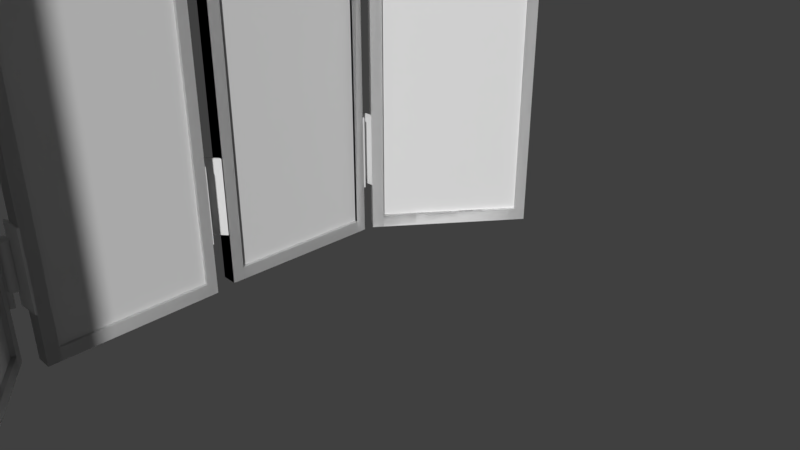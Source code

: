 # Source: Shoji_Screen.blend  (saved by Blender 2.79.0; exported with 4.5.12 LTS)
import bpy
from mathutils import Matrix  # noqa: F401  (used for matrix-valued properties, if any)

bpy.ops.wm.read_factory_settings(use_empty=True)
scene = bpy.context.scene
scene.name = 'Scene'

# ---- collections
col_collection_1 = bpy.data.collections.new('Collection 1'); scene.collection.children.link(col_collection_1)

# ---- materials (node trees are filled in below, after node groups)
mat_material_004 = bpy.data.materials.new('Material.004')
mat_material_004.alpha_threshold = 0.0
mat_material_004.use_transparent_shadow = False
mat_material_004.roughness = 0.5
mat_material_001 = bpy.data.materials.new('Material.001')
mat_material_001.alpha_threshold = 0.0
mat_material_001.use_transparent_shadow = False
mat_material_001.roughness = 0.5
mat_material_003 = bpy.data.materials.new('Material.003')
mat_material_003.alpha_threshold = 0.0
mat_material_003.use_transparent_shadow = False
mat_material_003.roughness = 0.5

# ---- material node trees

# ---- world
world_world = bpy.data.worlds.new('World'); scene.world = world_world
world_world.color = (0.05088, 0.05088, 0.05088)
world_world.use_sun_shadow = False
world_world.sun_shadow_jitter_overblur = 0.0
world_world.cycles.sampling_method = 'MANUAL'

# ---- cameras
cam_camera = bpy.data.cameras.new('Camera')
cam_camera.clip_end = 100.0
cam_camera.lens = 35.0
cam_camera.sensor_width = 32.0
cam_camera.sensor_height = 18.0
cam_camera.ortho_scale = 7.314
cam_camera.dof.focus_distance = 0.0
cam_camera.dof.aperture_fstop = 128.0

# ---- meshes
me_plane_041 = bpy.data.meshes.new('Plane.041')
me_plane_041.from_pydata([(-0.9554, 5.332, 0.2365), (-0.9554, 3.598, 0.2365), (0.9558, 3.598, 0.2365), (0.9558, 5.332, 0.2365), (-0.9554, 5.332, 0.2545), (-0.9554, 3.598, 0.2545), (0.9558, 3.598, 0.2545), (0.9558, 5.332, 0.2545), (-0.9554, 5.332, 0.2576), (-0.9554, 3.598, 0.2576), (0.9558, 3.598, 0.2576), (0.9558, 5.332, 0.2576), (-0.9554, 3.075, 0.2744), (-0.9554, 1.343, 0.3089), (0.9558, 1.343, 0.3089), (0.9558, 3.075, 0.2744), (-0.9554, 3.076, 0.2924), (-0.9554, 1.344, 0.3269), (0.9558, 1.344, 0.3269), (0.9558, 3.076, 0.2924), (-0.9554, 3.077, 0.2954), (-0.9554, 1.344, 0.3299), (0.9558, 1.344, 0.3299), (0.9558, 3.077, 0.2954), (-0.9554, 0.8992, 0.245), (-0.9554, -0.03939, 1.13), (0.9558, -0.03939, 1.13), (0.9558, 0.8992, 0.245), (-0.9554, 0.9242, 0.2547), (-0.9554, -0.01447, 1.14), (0.9558, -0.01447, 1.14), (0.9558, 0.9242, 0.2547), (-0.9554, 0.9284, 0.2563), (-0.9554, -0.01025, 1.141), (0.9558, -0.01025, 1.141), (0.9558, 0.9284, 0.2563), (-0.9554, 7.146, 0.9352), (-0.9554, 5.748, 0.3126), (0.9558, 5.748, 0.3126), (0.9558, 7.146, 0.9352), (-0.9554, 7.128, 0.9497), (-0.9554, 5.73, 0.3271), (0.9558, 5.73, 0.3271), (0.9558, 7.128, 0.9497), (-0.9554, 7.125, 0.9522), (-0.9554, 5.727, 0.3296), (0.9558, 5.727, 0.3296), (0.9558, 7.125, 0.9522)], [], [(1, 0, 3, 2), (6, 7, 11, 10), (3, 0, 4, 7), (1, 2, 6, 5), (2, 3, 7, 6), (0, 1, 5, 4), (9, 10, 11, 8), (4, 5, 9, 8), (7, 4, 8, 11), (5, 6, 10, 9), (13, 12, 15, 14), (18, 19, 23, 22), (15, 12, 16, 19), (13, 14, 18, 17), (14, 15, 19, 18), (12, 13, 17, 16), (21, 22, 23, 20), (16, 17, 21, 20), (19, 16, 20, 23), (17, 18, 22, 21), (25, 24, 27, 26), (30, 31, 35, 34), (27, 24, 28, 31), (25, 26, 30, 29), (26, 27, 31, 30), (24, 25, 29, 28), (33, 34, 35, 32), (28, 29, 33, 32), (31, 28, 32, 35), (29, 30, 34, 33), (37, 36, 39, 38), (42, 43, 47, 46), (39, 36, 40, 43), (37, 38, 42, 41), (38, 39, 43, 42), (36, 37, 41, 40), (45, 46, 47, 44), (40, 41, 45, 44), (43, 40, 44, 47), (41, 42, 46, 45)])
_uv = me_plane_041.uv_layers.new(name='UVMap')
_uv.uv.foreach_set('vector', [0.6099, -0.002571, 0.7942, -0.002571, 0.7942, 0.9955, 0.6063, 0.997, 0.004115, 0.687, 0.004115, 0.9847, 0.003595, 0.9847, 0.003595, 0.687, 0.9863, 0.9848, 0.9863, 0.6565, 0.9894, 0.6565, 0.9894, 0.9848, 0.9935, 0.6565, 0.9935, 0.9848, 0.9904, 0.9848, 0.9904, 0.6565, 0.007189, 0.687, 0.007189, 0.9847, 0.004115, 0.9847, 0.004115, 0.687, 0.003595, 0.687, 0.003595, 0.9847, 0.0005205, 0.9847, 0.0005205, 0.687, 0.4257, 0.9959, 0.4257, -0.004081, 0.6257, -4.657e-10, 0.6286, 1.0, 0.0005205, 0.687, 0.0005205, 0.9847, 3.056e-08, 0.9847, 0.0, 0.687, 0.9894, 0.9848, 0.9894, 0.6565, 0.9899, 0.6565, 0.9899, 0.9848, 0.9904, 0.6565, 0.9904, 0.9848, 0.9899, 0.9848, 0.9899, 0.6565, 0.1633, 0.004082, 0.3265, 0.0, 0.3265, 0.9918, 0.1633, 0.9918, 0.004115, 0.687, 0.004115, 0.9847, 0.003595, 0.9847, 0.003595, 0.687, 0.9863, 0.9848, 0.9863, 0.6565, 0.9894, 0.6565, 0.9894, 0.9848, 0.9935, 0.6565, 0.9935, 0.9848, 0.9904, 0.9848, 0.9904, 0.6565, 0.007189, 0.687, 0.007189, 0.9847, 0.004115, 0.9847, 0.004115, 0.687, 0.003595, 0.687, 0.003595, 0.9847, 0.0005205, 0.9847, 0.0005205, 0.687, 0.2057, 1.0, 0.2086, -0.004081, 0.3943, 0.0, 0.3971, 1.0, 0.0005205, 0.687, 0.0005205, 0.9847, 3.056e-08, 0.9847, 0.0, 0.687, 0.9894, 0.9848, 0.9894, 0.6565, 0.9899, 0.6565, 0.9899, 0.9848, 0.9904, 0.6565, 0.9904, 0.9848, 0.9899, 0.9848, 0.9899, 0.6565, 0.0, 0.0, 0.1878, -0.004082, 0.1878, 0.9959, 0.0, 1.0, 0.004115, 0.687, 0.004115, 0.9847, 0.003595, 0.9847, 0.003595, 0.687, 0.9863, 0.9848, 0.9863, 0.6565, 0.9894, 0.6565, 0.9894, 0.9848, 0.9935, 0.6565, 0.9935, 0.9848, 0.9904, 0.9848, 0.9904, 0.6565, 0.007189, 0.687, 0.007189, 0.9847, 0.004115, 0.9847, 0.004115, 0.687, 0.003595, 0.687, 0.003595, 0.9847, 0.0005205, 0.9847, 0.0005205, 0.687, 2.063e-07, 1.0, 0.0, 1.871e-07, 0.18, 9.313e-10, 0.1829, 0.9959, 0.0005205, 0.687, 0.0005205, 0.9847, 3.056e-08, 0.9847, 0.0, 0.687, 0.9894, 0.9848, 0.9894, 0.6565, 0.9899, 0.6565, 0.9899, 0.9848, 0.9904, 0.6565, 0.9904, 0.9848, 0.9899, 0.9848, 0.9899, 0.6565, 0.8049, 0.004082, 1.001, 0.004082, 1.001, 0.9959, 0.8049, 0.9959, 0.004115, 0.687, 0.004115, 0.9847, 0.003595, 0.9847, 0.003595, 0.687, 0.9863, 0.9848, 0.9863, 0.6565, 0.9894, 0.6565, 0.9894, 0.9848, 0.9935, 0.6565, 0.9935, 0.9848, 0.9904, 0.9848, 0.9904, 0.6565, 0.007189, 0.687, 0.007189, 0.9847, 0.004115, 0.9847, 0.004115, 0.687, 0.003595, 0.687, 0.003595, 0.9847, 0.0005205, 0.9847, 0.0005205, 0.687, 0.6686, 1.004, 0.6686, 0.004082, 0.8886, 0.004082, 0.8886, 1.0, 0.0005205, 0.687, 0.0005205, 0.9847, 3.056e-08, 0.9847, 0.0, 0.687, 0.9894, 0.9848, 0.9894, 0.6565, 0.9899, 0.6565, 0.9899, 0.9848, 0.9904, 0.6565, 0.9904, 0.9848, 0.9899, 0.9848, 0.9899, 0.6565])
me_plane_041.materials.append(mat_material_004)
me_plane_041.use_remesh_preserve_volume = False
me_plane_041.use_remesh_preserve_attributes = False
me_plane_041.use_mirror_vertex_groups = False
me_plane_041.update()
me_plane_040 = bpy.data.meshes.new('Plane.040')
me_plane_040.from_pydata([(-0.9554, 3.598, 0.2365), (0.9558, 3.598, 0.2365), (-0.9554, 5.332, 0.2365), (0.9558, 5.332, 0.2365), (-0.9554, 5.332, 0.2545), (-0.9554, 3.598, 0.2545), (0.9558, 3.598, 0.2545), (0.9558, 5.332, 0.2545), (-0.9554, 5.332, 0.2545), (-0.9554, 3.598, 0.2545), (0.9558, 3.598, 0.2545), (0.9558, 5.332, 0.2545), (-0.9554, 5.748, 0.3126), (0.9558, 5.748, 0.3126), (-0.9554, 7.146, 0.9352), (0.9558, 7.146, 0.9352), (-0.9554, 7.128, 0.9497), (-0.9554, 5.73, 0.3271), (0.9558, 5.73, 0.3271), (0.9558, 7.128, 0.9497), (-0.9554, 7.128, 0.9497), (-0.9554, 5.73, 0.3271), (0.9558, 5.73, 0.3271), (0.9558, 7.128, 0.9497), (-1.0, 5.808, 0.2655), (1.0, 5.808, 0.2655), (-1.0, 5.692, 0.3607), (1.0, 5.692, 0.3607), (1.0, 5.808, 0.2655), (-1.0, 5.808, 0.2655), (1.0, 5.692, 0.3607), (-1.0, 5.692, 0.3607), (-1.0, 7.203, 0.8869), (1.0, 7.203, 0.8869), (-1.0, 7.087, 0.9821), (1.0, 7.087, 0.9821), (1.0, 7.203, 0.8869), (-1.0, 7.203, 0.8869), (1.0, 7.087, 0.9821), (-1.0, 7.087, 0.9821), (-0.9468, 5.691, 0.2137), (-0.9468, 7.304, 0.932), (-0.9468, 5.576, 0.309), (-0.9468, 7.189, 1.027), (-0.9468, 7.082, 0.9798), (-0.9468, 5.691, 0.3599), (-0.9468, 5.691, 0.2137), (-0.9468, 7.304, 0.932), (-0.9468, 7.082, 0.9798), (-0.9468, 7.189, 1.027), (-0.9468, 5.576, 0.309), (-0.9468, 5.691, 0.3599), (0.9488, 5.691, 0.2137), (0.9488, 7.304, 0.932), (0.9488, 5.576, 0.309), (0.9488, 7.189, 1.027), (0.9488, 7.082, 0.9798), (0.9488, 5.691, 0.3599), (0.9488, 5.691, 0.2137), (0.9488, 7.304, 0.932), (0.9488, 7.082, 0.9798), (0.9488, 7.189, 1.027), (0.9488, 5.576, 0.309), (0.9488, 5.691, 0.3599), (-1.0, 5.691, 0.2137), (1.0, 5.691, 0.2137), (-1.0, 7.304, 0.932), (1.0, 7.304, 0.932), (-1.0, 5.576, 0.309), (1.0, 5.576, 0.309), (-1.0, 7.189, 1.027), (1.0, 7.189, 1.027), (-1.0, 7.086, 0.9815), (1.0, 7.082, 0.9798), (-1.0, 5.691, 0.3599), (1.0, 5.691, 0.3599), (-0.947, 7.086, 0.9815), (-0.947, 5.691, 0.3599), (0.9487, 7.082, 0.9798), (0.9487, 5.691, 0.3599), (-0.9461, 5.814, 0.2685), (0.9467, 5.809, 0.2662), (0.9491, 7.191, 0.8816), (-0.9495, 7.203, 0.887), (-1.0, 7.304, 0.932), (-1.0, 5.691, 0.2137), (1.0, 5.691, 0.2137), (1.0, 7.304, 0.932), (-1.0, 5.691, 0.3599), (-1.0, 5.576, 0.309), (1.0, 5.576, 0.309), (1.0, 7.082, 0.9798), (1.0, 7.189, 1.027), (-1.0, 7.189, 1.027), (-1.0, 7.086, 0.9815), (1.0, 5.691, 0.3599), (0.9487, 7.082, 0.9798), (-0.947, 5.691, 0.3599), (-0.947, 7.086, 0.9815), (0.9487, 5.691, 0.3599), (-0.9461, 5.814, 0.2685), (0.9467, 5.809, 0.2662), (0.9491, 7.191, 0.8816), (-0.9495, 7.203, 0.887), (-1.0, 3.601, 0.1771), (1.0, 3.601, 0.1771), (-1.0, 3.601, 0.2952), (1.0, 3.601, 0.2952), (1.0, 3.601, 0.1771), (-1.0, 3.601, 0.1771), (1.0, 3.601, 0.2952), (-1.0, 3.601, 0.2952), (-1.0, 5.331, 0.1771), (1.0, 5.331, 0.1771), (-1.0, 5.331, 0.2952), (1.0, 5.331, 0.2952), (1.0, 5.331, 0.1771), (-1.0, 5.331, 0.1771), (1.0, 5.331, 0.2952), (-1.0, 5.331, 0.2952), (-0.9468, 3.456, 0.1771), (-0.9468, 5.456, 0.1771), (-0.9468, 3.456, 0.2952), (-0.9468, 5.456, 0.2952), (-0.9468, 5.324, 0.2952), (-0.9468, 3.598, 0.2952), (-0.9468, 3.456, 0.1771), (-0.9468, 5.456, 0.1771), (-0.9468, 5.324, 0.2952), (-0.9468, 5.456, 0.2952), (-0.9468, 3.456, 0.2952), (-0.9468, 3.598, 0.2952), (0.9488, 3.456, 0.1771), (0.9488, 5.456, 0.1771), (0.9488, 3.456, 0.2952), (0.9488, 5.456, 0.2952), (0.9488, 5.324, 0.2952), (0.9488, 3.598, 0.2952), (0.9488, 3.456, 0.1771), (0.9488, 5.456, 0.1771), (0.9488, 5.324, 0.2952), (0.9488, 5.456, 0.2952), (0.9488, 3.456, 0.2952), (0.9488, 3.598, 0.2952), (-1.0, 3.456, 0.1771), (1.0, 3.456, 0.1771), (-1.0, 5.456, 0.1771), (1.0, 5.456, 0.1771), (-1.0, 3.456, 0.2952), (1.0, 3.456, 0.2952), (-1.0, 5.456, 0.2952), (1.0, 5.456, 0.2952), (-1.0, 5.329, 0.2952), (1.0, 5.324, 0.2952), (-1.0, 3.598, 0.2952), (1.0, 3.598, 0.2952), (-0.947, 5.329, 0.2952), (-0.947, 3.598, 0.2952), (0.9487, 5.325, 0.2952), (0.9487, 3.598, 0.2952), (-0.9461, 3.609, 0.1771), (0.9467, 3.603, 0.1771), (0.9491, 5.316, 0.1771), (-0.9495, 5.331, 0.1771), (-1.0, 5.456, 0.1771), (-1.0, 3.456, 0.1771), (1.0, 3.456, 0.1771), (1.0, 5.456, 0.1771), (-1.0, 3.598, 0.2952), (-1.0, 3.456, 0.2952), (1.0, 3.456, 0.2952), (1.0, 5.324, 0.2952), (1.0, 5.456, 0.2952), (-1.0, 5.456, 0.2952), (-1.0, 5.329, 0.2952), (1.0, 3.598, 0.2952), (0.9487, 5.325, 0.2952), (-0.947, 3.598, 0.2952), (-0.947, 5.329, 0.2952), (0.9487, 3.598, 0.2952), (-0.9461, 3.609, 0.1771), (0.9467, 3.603, 0.1771), (0.9491, 5.316, 0.1771), (-0.9495, 5.331, 0.1771), (-0.9554, 1.343, 0.3089), (0.9558, 1.343, 0.3089), (-0.9554, 3.075, 0.2744), (0.9558, 3.075, 0.2744), (-0.9554, 3.076, 0.2924), (-0.9554, 1.344, 0.3269), (0.9558, 1.344, 0.3269), (0.9558, 3.076, 0.2924), (-0.9554, 3.076, 0.2924), (-0.9554, 1.344, 0.3269), (0.9558, 1.344, 0.3269), (0.9558, 3.076, 0.2924), (-1.0, 1.342, 0.2494), (1.0, 1.342, 0.2494), (-1.0, 1.348, 0.3675), (1.0, 1.348, 0.3675), (1.0, 1.342, 0.2494), (-1.0, 1.342, 0.2494), (1.0, 1.348, 0.3675), (-1.0, 1.348, 0.3675), (-1.0, 3.071, 0.215), (1.0, 3.071, 0.215), (-1.0, 3.077, 0.3331), (1.0, 3.077, 0.3331), (1.0, 3.071, 0.215), (-1.0, 3.071, 0.215), (1.0, 3.077, 0.3331), (-1.0, 3.077, 0.3331), (-0.9468, 1.198, 0.2523), (-0.9468, 3.197, 0.2125), (-0.9468, 1.204, 0.3703), (-0.9468, 3.203, 0.3306), (-0.9468, 3.071, 0.3332), (-0.9468, 1.346, 0.3675), (-0.9468, 1.198, 0.2523), (-0.9468, 3.197, 0.2125), (-0.9468, 3.071, 0.3332), (-0.9468, 3.203, 0.3306), (-0.9468, 1.204, 0.3703), (-0.9468, 1.346, 0.3675), (0.9488, 1.198, 0.2523), (0.9488, 3.197, 0.2125), (0.9488, 1.204, 0.3703), (0.9488, 3.203, 0.3306), (0.9488, 3.071, 0.3332), (0.9488, 1.346, 0.3675), (0.9488, 1.198, 0.2523), (0.9488, 3.197, 0.2125), (0.9488, 3.071, 0.3332), (0.9488, 3.203, 0.3306), (0.9488, 1.204, 0.3703), (0.9488, 1.346, 0.3675), (-1.0, 1.198, 0.2523), (1.0, 1.198, 0.2523), (-1.0, 3.197, 0.2125), (1.0, 3.197, 0.2125), (-1.0, 1.204, 0.3703), (1.0, 1.204, 0.3703), (-1.0, 3.203, 0.3306), (1.0, 3.203, 0.3306), (-1.0, 3.076, 0.3331), (1.0, 3.071, 0.3332), (-1.0, 1.346, 0.3675), (1.0, 1.346, 0.3675), (-0.947, 3.076, 0.3331), (-0.947, 1.346, 0.3675), (0.9487, 3.071, 0.3332), (0.9487, 1.346, 0.3675), (-0.9461, 1.35, 0.2493), (0.9467, 1.344, 0.2494), (0.9491, 3.056, 0.2153), (-0.9495, 3.071, 0.215), (-1.0, 3.197, 0.2125), (-1.0, 1.198, 0.2523), (1.0, 1.198, 0.2523), (1.0, 3.197, 0.2125), (-1.0, 1.346, 0.3675), (-1.0, 1.204, 0.3703), (1.0, 1.204, 0.3703), (1.0, 3.071, 0.3332), (1.0, 3.203, 0.3306), (-1.0, 3.203, 0.3306), (-1.0, 3.076, 0.3331), (1.0, 1.346, 0.3675), (0.9487, 3.071, 0.3332), (-0.947, 1.346, 0.3675), (-0.947, 3.076, 0.3331), (0.9487, 1.346, 0.3675), (-0.9461, 1.35, 0.2493), (0.9467, 1.344, 0.2494), (0.9491, 3.056, 0.2153), (-0.9495, 3.071, 0.215), (-0.9554, -0.03939, 1.13), (0.9558, -0.03939, 1.13), (-0.9554, 0.8992, 0.245), (0.9558, 0.8992, 0.245), (-0.9554, 0.9242, 0.2547), (-0.9554, -0.01447, 1.14), (0.9558, -0.01447, 1.14), (0.9558, 0.9242, 0.2547), (-0.9554, 0.9242, 0.2547), (-0.9554, -0.01447, 1.14), (0.9558, -0.01447, 1.14), (0.9558, 0.9242, 0.2547), (-1.0, -0.1205, 1.096), (1.0, -0.1205, 1.096), (-1.0, 0.04307, 1.16), (1.0, 0.04307, 1.16), (1.0, -0.1205, 1.096), (-1.0, -0.1205, 1.096), (1.0, 0.04307, 1.16), (-1.0, 0.04307, 1.16), (-1.0, 0.8163, 0.2134), (1.0, 0.8163, 0.2134), (-1.0, 0.9799, 0.2773), (1.0, 0.9799, 0.2773), (1.0, 0.8163, 0.2134), (-1.0, 0.8163, 0.2134), (1.0, 0.9799, 0.2773), (-1.0, 0.9799, 0.2773), (-0.9468, -0.1985, 1.17), (-0.9468, 0.8843, 0.1493), (-0.9468, -0.03496, 1.234), (-0.9468, 1.048, 0.2132), (-0.9468, 0.9764, 0.2806), (-0.9468, 0.04179, 1.162), (-0.9468, -0.1985, 1.17), (-0.9468, 0.8843, 0.1493), (-0.9468, 0.9764, 0.2806), (-0.9468, 1.048, 0.2132), (-0.9468, -0.03496, 1.234), (-0.9468, 0.04179, 1.162), (0.9488, -0.1985, 1.17), (0.9488, 0.8843, 0.1493), (0.9488, -0.03496, 1.234), (0.9488, 1.048, 0.2132), (0.9488, 0.9764, 0.2806), (0.9488, 0.04179, 1.162), (0.9488, -0.1985, 1.17), (0.9488, 0.8843, 0.1493), (0.9488, 0.9764, 0.2806), (0.9488, 1.048, 0.2132), (0.9488, -0.03496, 1.234), (0.9488, 0.04179, 1.162), (-1.0, -0.1985, 1.17), (1.0, -0.1985, 1.17), (-1.0, 0.8843, 0.1493), (1.0, 0.8843, 0.1493), (-1.0, -0.03496, 1.234), (1.0, -0.03496, 1.234), (-1.0, 1.048, 0.2132), (1.0, 1.048, 0.2132), (-1.0, 0.979, 0.2781), (1.0, 0.9764, 0.2806), (-1.0, 0.04179, 1.162), (1.0, 0.04179, 1.162), (-0.947, 0.979, 0.2782), (-0.947, 0.04179, 1.162), (0.9487, 0.9765, 0.2805), (0.9487, 0.04179, 1.162), (-0.9461, -0.116, 1.092), (0.9467, -0.1194, 1.095), (0.9491, 0.8083, 0.2209), (-0.9495, 0.8165, 0.2132), (-1.0, 0.8843, 0.1493), (-1.0, -0.1985, 1.17), (1.0, -0.1985, 1.17), (1.0, 0.8843, 0.1493), (-1.0, 0.04179, 1.162), (-1.0, -0.03496, 1.234), (1.0, -0.03496, 1.234), (1.0, 0.9764, 0.2806), (1.0, 1.048, 0.2132), (-1.0, 1.048, 0.2132), (-1.0, 0.979, 0.2781), (1.0, 0.04179, 1.162), (0.9487, 0.9765, 0.2805), (-0.947, 0.04179, 1.162), (-0.947, 0.979, 0.2782), (0.9487, 0.04179, 1.162), (-0.9461, -0.116, 1.092), (0.9467, -0.1194, 1.095), (0.9491, 0.8083, 0.2209), (-0.9495, 0.8165, 0.2132)], [], [(0, 1, 3, 2), (6, 10, 11, 7), (3, 7, 4, 2), (0, 5, 6, 1), (1, 6, 7, 3), (2, 4, 5, 0), (9, 8, 11, 10), (4, 8, 9, 5), (7, 11, 8, 4), (5, 9, 10, 6), (12, 13, 15, 14), (18, 22, 23, 19), (15, 19, 16, 14), (12, 17, 18, 13), (13, 18, 19, 15), (14, 16, 17, 12), (21, 20, 23, 22), (16, 20, 21, 17), (19, 23, 20, 16), (17, 21, 22, 18), (25, 27, 26, 24), (28, 29, 31, 30), (25, 24, 29, 28), (26, 27, 30, 31), (24, 26, 31, 29), (27, 25, 28, 30), (33, 35, 34, 32), (36, 37, 39, 38), (33, 32, 37, 36), (34, 35, 38, 39), (32, 34, 39, 37), (35, 33, 36, 38), (40, 42, 45, 44, 43, 41), (46, 47, 49, 48, 51, 50), (41, 43, 49, 47), (42, 40, 46, 50), (44, 45, 51, 48), (45, 42, 50, 51), (40, 41, 47, 46), (43, 44, 48, 49), (52, 54, 57, 56, 55, 53), (58, 59, 61, 60, 63, 62), (52, 53, 59, 58), (55, 56, 60, 61), (53, 55, 61, 59), (54, 52, 58, 62), (56, 57, 63, 60), (57, 54, 62, 63), (64, 65, 81, 80), (68, 74, 77, 79, 75, 69), (67, 71, 70, 66), (64, 68, 69, 65), (65, 69, 75, 73, 71, 67), (66, 70, 72, 74, 68, 64), (72, 70, 71, 73, 78, 76), (74, 72, 76, 77), (78, 73, 75, 79), (67, 66, 83, 82), (80, 83, 66, 64), (65, 67, 82, 81), (85, 100, 101, 86), (89, 90, 95, 99, 97, 88), (87, 84, 93, 92), (85, 86, 90, 89), (86, 87, 92, 91, 95, 90), (84, 85, 89, 88, 94, 93), (94, 98, 96, 91, 92, 93), (88, 97, 98, 94), (96, 99, 95, 91), (87, 102, 103, 84), (100, 85, 84, 103), (86, 101, 102, 87), (82, 83, 103, 102), (83, 80, 100, 103), (79, 77, 97, 99), (77, 76, 98, 97), (76, 78, 96, 98), (78, 79, 99, 96), (80, 81, 101, 100), (81, 82, 102, 101), (105, 107, 106, 104), (108, 109, 111, 110), (105, 104, 109, 108), (106, 107, 110, 111), (104, 106, 111, 109), (107, 105, 108, 110), (113, 115, 114, 112), (116, 117, 119, 118), (113, 112, 117, 116), (114, 115, 118, 119), (112, 114, 119, 117), (115, 113, 116, 118), (120, 122, 125, 124, 123, 121), (126, 127, 129, 128, 131, 130), (121, 123, 129, 127), (122, 120, 126, 130), (124, 125, 131, 128), (125, 122, 130, 131), (120, 121, 127, 126), (123, 124, 128, 129), (132, 134, 137, 136, 135, 133), (138, 139, 141, 140, 143, 142), (132, 133, 139, 138), (135, 136, 140, 141), (133, 135, 141, 139), (134, 132, 138, 142), (136, 137, 143, 140), (137, 134, 142, 143), (144, 145, 161, 160), (148, 154, 157, 159, 155, 149), (147, 151, 150, 146), (144, 148, 149, 145), (145, 149, 155, 153, 151, 147), (146, 150, 152, 154, 148, 144), (152, 150, 151, 153, 158, 156), (154, 152, 156, 157), (158, 153, 155, 159), (147, 146, 163, 162), (160, 163, 146, 144), (145, 147, 162, 161), (165, 180, 181, 166), (169, 170, 175, 179, 177, 168), (167, 164, 173, 172), (165, 166, 170, 169), (166, 167, 172, 171, 175, 170), (164, 165, 169, 168, 174, 173), (174, 178, 176, 171, 172, 173), (168, 177, 178, 174), (176, 179, 175, 171), (167, 182, 183, 164), (180, 165, 164, 183), (166, 181, 182, 167), (162, 163, 183, 182), (163, 160, 180, 183), (159, 157, 177, 179), (157, 156, 178, 177), (156, 158, 176, 178), (158, 159, 179, 176), (160, 161, 181, 180), (161, 162, 182, 181), (184, 185, 187, 186), (190, 194, 195, 191), (187, 191, 188, 186), (184, 189, 190, 185), (185, 190, 191, 187), (186, 188, 189, 184), (193, 192, 195, 194), (188, 192, 193, 189), (191, 195, 192, 188), (189, 193, 194, 190), (197, 199, 198, 196), (200, 201, 203, 202), (197, 196, 201, 200), (198, 199, 202, 203), (196, 198, 203, 201), (199, 197, 200, 202), (205, 207, 206, 204), (208, 209, 211, 210), (205, 204, 209, 208), (206, 207, 210, 211), (204, 206, 211, 209), (207, 205, 208, 210), (212, 214, 217, 216, 215, 213), (218, 219, 221, 220, 223, 222), (213, 215, 221, 219), (214, 212, 218, 222), (216, 217, 223, 220), (217, 214, 222, 223), (212, 213, 219, 218), (215, 216, 220, 221), (224, 226, 229, 228, 227, 225), (230, 231, 233, 232, 235, 234), (224, 225, 231, 230), (227, 228, 232, 233), (225, 227, 233, 231), (226, 224, 230, 234), (228, 229, 235, 232), (229, 226, 234, 235), (236, 237, 253, 252), (240, 246, 249, 251, 247, 241), (239, 243, 242, 238), (236, 240, 241, 237), (237, 241, 247, 245, 243, 239), (238, 242, 244, 246, 240, 236), (244, 242, 243, 245, 250, 248), (246, 244, 248, 249), (250, 245, 247, 251), (239, 238, 255, 254), (252, 255, 238, 236), (237, 239, 254, 253), (257, 272, 273, 258), (261, 262, 267, 271, 269, 260), (259, 256, 265, 264), (257, 258, 262, 261), (258, 259, 264, 263, 267, 262), (256, 257, 261, 260, 266, 265), (266, 270, 268, 263, 264, 265), (260, 269, 270, 266), (268, 271, 267, 263), (259, 274, 275, 256), (272, 257, 256, 275), (258, 273, 274, 259), (254, 255, 275, 274), (255, 252, 272, 275), (251, 249, 269, 271), (249, 248, 270, 269), (248, 250, 268, 270), (250, 251, 271, 268), (252, 253, 273, 272), (253, 254, 274, 273), (276, 277, 279, 278), (282, 286, 287, 283), (279, 283, 280, 278), (276, 281, 282, 277), (277, 282, 283, 279), (278, 280, 281, 276), (285, 284, 287, 286), (280, 284, 285, 281), (283, 287, 284, 280), (281, 285, 286, 282), (289, 291, 290, 288), (292, 293, 295, 294), (289, 288, 293, 292), (290, 291, 294, 295), (288, 290, 295, 293), (291, 289, 292, 294), (297, 299, 298, 296), (300, 301, 303, 302), (297, 296, 301, 300), (298, 299, 302, 303), (296, 298, 303, 301), (299, 297, 300, 302), (304, 306, 309, 308, 307, 305), (310, 311, 313, 312, 315, 314), (305, 307, 313, 311), (306, 304, 310, 314), (308, 309, 315, 312), (309, 306, 314, 315), (304, 305, 311, 310), (307, 308, 312, 313), (316, 318, 321, 320, 319, 317), (322, 323, 325, 324, 327, 326), (316, 317, 323, 322), (319, 320, 324, 325), (317, 319, 325, 323), (318, 316, 322, 326), (320, 321, 327, 324), (321, 318, 326, 327), (328, 329, 345, 344), (332, 338, 341, 343, 339, 333), (331, 335, 334, 330), (328, 332, 333, 329), (329, 333, 339, 337, 335, 331), (330, 334, 336, 338, 332, 328), (336, 334, 335, 337, 342, 340), (338, 336, 340, 341), (342, 337, 339, 343), (331, 330, 347, 346), (344, 347, 330, 328), (329, 331, 346, 345), (349, 364, 365, 350), (353, 354, 359, 363, 361, 352), (351, 348, 357, 356), (349, 350, 354, 353), (350, 351, 356, 355, 359, 354), (348, 349, 353, 352, 358, 357), (358, 362, 360, 355, 356, 357), (352, 361, 362, 358), (360, 363, 359, 355), (351, 366, 367, 348), (364, 349, 348, 367), (350, 365, 366, 351), (346, 347, 367, 366), (347, 344, 364, 367), (343, 341, 361, 363), (341, 340, 362, 361), (340, 342, 360, 362), (342, 343, 363, 360), (344, 345, 365, 364), (345, 346, 366, 365)])
_uv = me_plane_040.uv_layers.new(name='UVMap')
_uv.uv.foreach_set('vector', [0.6836, 0.6565, 0.6836, 0.3283, 0.9798, 0.3283, 0.9798, 0.6565, 0.0, 0.0, 0.0, 0.0, 0.0, 0.0, 0.0, 0.0, 0.9996, 0.9848, 0.9966, 0.9848, 0.9966, 0.6565, 0.9996, 0.6565, 0.9966, 0.9848, 0.9935, 0.9848, 0.9935, 0.6565, 0.9966, 0.6565, 0.01334, 0.9847, 0.01026, 0.9847, 0.01026, 0.687, 0.01334, 0.687, 0.01026, 0.9847, 0.00719, 0.9847, 0.007189, 0.687, 0.01026, 0.687, 0.6836, 1.024e-07, 0.9798, 0.0, 0.9798, 0.3283, 0.6836, 0.3283, 0.0, 0.0, 0.0, 0.0, 0.0, 0.0, 0.0, 0.0, 0.0, 0.0, 0.0, 0.0, 0.0, 0.0, 0.0, 0.0, 0.0, 0.0, 0.0, 0.0, 0.0, 0.0, 0.0, 0.0, 0.6836, 0.6565, 0.6836, 0.3283, 0.9798, 0.3283, 0.9798, 0.6565, 0.0, 0.0, 0.0, 0.0, 0.0, 0.0, 0.0, 0.0, 0.9996, 0.9848, 0.9966, 0.9848, 0.9966, 0.6565, 0.9996, 0.6565, 0.9966, 0.9848, 0.9935, 0.9848, 0.9935, 0.6565, 0.9966, 0.6565, 0.01334, 0.9847, 0.01026, 0.9847, 0.01026, 0.687, 0.01334, 0.687, 0.01026, 0.9847, 0.00719, 0.9847, 0.007189, 0.687, 0.01026, 0.687, 0.6836, 1.024e-07, 0.9798, 0.0, 0.9798, 0.3283, 0.6836, 0.3283, 0.0, 0.0, 0.0, 0.0, 0.0, 0.0, 0.0, 0.0, 0.0, 0.0, 0.0, 0.0, 0.0, 0.0, 0.0, 0.0, 0.0, 0.0, 0.0, 0.0, 0.0, 0.0, 0.0, 0.0, 0.8248, 0.6565, 0.845, 0.6565, 0.845, 1.0, 0.8248, 1.0, 0.9798, 0.3435, 0.9798, 0.0, 1.0, 0.0, 1.0, 0.3435, 0.0, 0.0, 0.0, 0.0, 0.0, 0.0, 0.0, 0.0, 0.0, 0.0, 0.0, 0.0, 0.0, 0.0, 0.0, 0.0, 0.0, 0.0, 0.0, 0.0, 0.0, 0.0, 0.0, 0.0, 0.0, 0.0, 0.0, 0.0, 0.0, 0.0, 0.0, 0.0, 0.8047, 0.6565, 0.8248, 0.6565, 0.8248, 1.0, 0.8047, 1.0, 0.9661, 1.0, 0.9661, 0.6565, 0.9863, 0.6565, 0.9863, 1.0, 0.0, 0.0, 0.0, 0.0, 0.0, 0.0, 0.0, 0.0, 0.0, 0.0, 0.0, 0.0, 0.0, 0.0, 0.0, 0.0, 0.0, 0.0, 0.0, 0.0, 0.0, 0.0, 0.0, 0.0, 0.0, 0.0, 0.0, 0.0, 0.0, 0.0, 0.0, 0.0, 0.9257, 1.0, 0.9056, 1.0, 0.9056, 0.9757, 0.9056, 0.6792, 0.9056, 0.6565, 0.9257, 0.6565, 0.7239, 0.6565, 0.7239, 1.0, 0.7037, 1.0, 0.7037, 0.9773, 0.7037, 0.6809, 0.7037, 0.6565, 0.0, 0.0, 0.0, 0.0, 0.0, 0.0, 0.0, 0.0, 0.0, 0.0, 0.0, 0.0, 0.0, 0.0, 0.0, 0.0, 0.0, 0.0, 0.0, 0.0, 0.0, 0.0, 0.0, 0.0, 0.0, 0.0, 0.0, 0.0, 0.0, 0.0, 0.0, 0.0, 0.0, 0.0, 0.0, 0.0, 0.0, 0.0, 0.0, 0.0, 0.0, 0.0, 0.0, 0.0, 0.0, 0.0, 0.0, 0.0, 0.9661, 1.0, 0.9459, 1.0, 0.9459, 0.9757, 0.9459, 0.6792, 0.9459, 0.6565, 0.9661, 0.6565, 0.7037, 0.6565, 0.7037, 1.0, 0.6836, 1.0, 0.6836, 0.9773, 0.6836, 0.6809, 0.6836, 0.6565, 0.0, 0.0, 0.0, 0.0, 0.0, 0.0, 0.0, 0.0, 0.0, 0.0, 0.0, 0.0, 0.0, 0.0, 0.0, 0.0, 0.0, 0.0, 0.0, 0.0, 0.0, 0.0, 0.0, 0.0, 0.0, 0.0, 0.0, 0.0, 0.0, 0.0, 0.0, 0.0, 0.0, 0.0, 0.0, 0.0, 0.0, 0.0, 0.0, 0.0, 0.0, 0.0, 0.0, 0.0, 0.0, 0.0, 0.0, 0.0, 0.6836, 0.687, 0.3418, 0.687, 0.3509, 0.6619, 0.6743, 0.6608, 1.12e-07, 0.687, 1.019e-07, 0.6626, 0.009053, 0.6626, 0.333, 0.6626, 0.3418, 0.6626, 0.3418, 0.687, 0.845, 0.6565, 0.8652, 0.6565, 0.8652, 1.0, 0.845, 1.0, 0.7845, 1.0, 0.7643, 1.0, 0.7643, 0.6565, 0.7845, 0.6565, 0.9056, 1.0, 0.8854, 1.0, 0.8854, 0.9757, 0.8854, 0.6792, 0.8854, 0.6565, 0.9056, 0.6565, 0.7643, 1.0, 0.7441, 1.0, 0.7441, 0.9782, 0.7441, 0.6809, 0.7441, 0.6565, 0.7643, 0.6565, 0.0, 0.3653, 0.0, 0.3435, 0.3418, 0.3435, 0.3418, 0.3662, 0.333, 0.3661, 0.009053, 0.3653, 1.019e-07, 0.6626, 0.0, 0.3653, 0.009053, 0.3653, 0.009053, 0.6626, 0.333, 0.3661, 0.3418, 0.3662, 0.3418, 0.6626, 0.333, 0.6626, 0.3418, 0.3435, 0.6836, 0.3435, 0.6749, 0.365, 0.3505, 0.3676, 0.6743, 0.6608, 0.6749, 0.365, 0.6836, 0.3435, 0.6836, 0.687, 0.3418, 0.687, 0.3418, 0.3435, 0.3505, 0.3676, 0.3509, 0.6619, 1.12e-07, 0.3435, 0.009205, 0.3173, 0.3327, 0.3184, 0.3418, 0.3435, 0.6836, 0.3435, 0.3418, 0.3435, 0.3418, 0.3191, 0.3505, 0.3191, 0.6745, 0.3191, 0.6836, 0.3191, 0.8854, 0.6565, 0.8854, 1.0, 0.8652, 1.0, 0.8652, 0.6565, 0.7845, 1.0, 0.7845, 0.6565, 0.8047, 0.6565, 0.8047, 1.0, 0.7441, 0.6565, 0.7441, 1.0, 0.7239, 1.0, 0.7239, 0.9773, 0.7239, 0.6809, 0.7239, 0.6565, 0.9459, 0.6565, 0.9459, 1.0, 0.9257, 1.0, 0.9257, 0.9757, 0.9257, 0.6783, 0.9257, 0.6565, 0.6836, 0.02183, 0.6745, 0.02185, 0.3505, 0.02265, 0.3418, 0.02267, 0.3418, 3.071e-08, 0.6836, 0.0, 0.6836, 0.3191, 0.6745, 0.3191, 0.6745, 0.02185, 0.6836, 0.02183, 0.3505, 0.02265, 0.3505, 0.3191, 0.3418, 0.3191, 0.3418, 0.02267, 0.3418, 0.0, 0.3331, 0.0241, 0.008627, 0.02151, 0.0, 1.126e-07, 0.009205, 0.3173, 1.12e-07, 0.3435, 0.0, 1.126e-07, 0.008627, 0.02151, 0.3418, 0.3435, 0.3327, 0.3184, 0.3331, 0.0241, 0.3418, 0.0, 0.0, 0.0, 0.0, 0.0, 0.0, 0.0, 0.0, 0.0, 0.0, 0.0, 0.0, 0.0, 0.0, 0.0, 0.0, 0.0, 0.0, 0.0, 0.0, 0.0, 0.0, 0.0, 0.0, 0.0, 0.0, 0.0, 0.0, 0.0, 0.0, 0.0, 0.0, 0.0, 0.0, 0.0, 0.0, 0.0, 0.0, 0.0, 0.0, 0.0, 0.0, 0.0, 0.0, 0.0, 0.0, 0.0, 0.0, 0.0, 0.0, 0.0, 0.0, 0.0, 0.0, 0.0, 0.0, 0.0, 0.0, 0.0, 0.0, 0.0, 0.0, 0.0, 0.0, 0.0, 0.8248, 0.6565, 0.845, 0.6565, 0.845, 1.0, 0.8248, 1.0, 0.9798, 0.3435, 0.9798, 0.0, 1.0, 0.0, 1.0, 0.3435, 0.0, 0.0, 0.0, 0.0, 0.0, 0.0, 0.0, 0.0, 0.0, 0.0, 0.0, 0.0, 0.0, 0.0, 0.0, 0.0, 0.0, 0.0, 0.0, 0.0, 0.0, 0.0, 0.0, 0.0, 0.0, 0.0, 0.0, 0.0, 0.0, 0.0, 0.0, 0.0, 0.8047, 0.6565, 0.8248, 0.6565, 0.8248, 1.0, 0.8047, 1.0, 0.9661, 1.0, 0.9661, 0.6565, 0.9863, 0.6565, 0.9863, 1.0, 0.0, 0.0, 0.0, 0.0, 0.0, 0.0, 0.0, 0.0, 0.0, 0.0, 0.0, 0.0, 0.0, 0.0, 0.0, 0.0, 0.0, 0.0, 0.0, 0.0, 0.0, 0.0, 0.0, 0.0, 0.0, 0.0, 0.0, 0.0, 0.0, 0.0, 0.0, 0.0, 0.9257, 1.0, 0.9056, 1.0, 0.9056, 0.9757, 0.9056, 0.6792, 0.9056, 0.6565, 0.9257, 0.6565, 0.7239, 0.6565, 0.7239, 1.0, 0.7037, 1.0, 0.7037, 0.9773, 0.7037, 0.6809, 0.7037, 0.6565, 0.0, 0.0, 0.0, 0.0, 0.0, 0.0, 0.0, 0.0, 0.0, 0.0, 0.0, 0.0, 0.0, 0.0, 0.0, 0.0, 0.0, 0.0, 0.0, 0.0, 0.0, 0.0, 0.0, 0.0, 0.0, 0.0, 0.0, 0.0, 0.0, 0.0, 0.0, 0.0, 0.0, 0.0, 0.0, 0.0, 0.0, 0.0, 0.0, 0.0, 0.0, 0.0, 0.0, 0.0, 0.0, 0.0, 0.0, 0.0, 0.9661, 1.0, 0.9459, 1.0, 0.9459, 0.9757, 0.9459, 0.6792, 0.9459, 0.6565, 0.9661, 0.6565, 0.7037, 0.6565, 0.7037, 1.0, 0.6836, 1.0, 0.6836, 0.9773, 0.6836, 0.6809, 0.6836, 0.6565, 0.0, 0.0, 0.0, 0.0, 0.0, 0.0, 0.0, 0.0, 0.0, 0.0, 0.0, 0.0, 0.0, 0.0, 0.0, 0.0, 0.0, 0.0, 0.0, 0.0, 0.0, 0.0, 0.0, 0.0, 0.0, 0.0, 0.0, 0.0, 0.0, 0.0, 0.0, 0.0, 0.0, 0.0, 0.0, 0.0, 0.0, 0.0, 0.0, 0.0, 0.0, 0.0, 0.0, 0.0, 0.0, 0.0, 0.0, 0.0, 0.6836, 0.687, 0.3418, 0.687, 0.3509, 0.6619, 0.6743, 0.6608, 1.12e-07, 0.687, 1.019e-07, 0.6626, 0.009053, 0.6626, 0.333, 0.6626, 0.3418, 0.6626, 0.3418, 0.687, 0.845, 0.6565, 0.8652, 0.6565, 0.8652, 1.0, 0.845, 1.0, 0.7845, 1.0, 0.7643, 1.0, 0.7643, 0.6565, 0.7845, 0.6565, 0.9056, 1.0, 0.8854, 1.0, 0.8854, 0.9757, 0.8854, 0.6792, 0.8854, 0.6565, 0.9056, 0.6565, 0.7643, 1.0, 0.7441, 1.0, 0.7441, 0.9782, 0.7441, 0.6809, 0.7441, 0.6565, 0.7643, 0.6565, 0.0, 0.3653, 0.0, 0.3435, 0.3418, 0.3435, 0.3418, 0.3662, 0.333, 0.3661, 0.009053, 0.3653, 1.019e-07, 0.6626, 0.0, 0.3653, 0.009053, 0.3653, 0.009053, 0.6626, 0.333, 0.3661, 0.3418, 0.3662, 0.3418, 0.6626, 0.333, 0.6626, 0.3418, 0.3435, 0.6836, 0.3435, 0.6749, 0.365, 0.3505, 0.3676, 0.6743, 0.6608, 0.6749, 0.365, 0.6836, 0.3435, 0.6836, 0.687, 0.3418, 0.687, 0.3418, 0.3435, 0.3505, 0.3676, 0.3509, 0.6619, 1.12e-07, 0.3435, 0.009205, 0.3173, 0.3327, 0.3184, 0.3418, 0.3435, 0.6836, 0.3435, 0.3418, 0.3435, 0.3418, 0.3191, 0.3505, 0.3191, 0.6745, 0.3191, 0.6836, 0.3191, 0.8854, 0.6565, 0.8854, 1.0, 0.8652, 1.0, 0.8652, 0.6565, 0.7845, 1.0, 0.7845, 0.6565, 0.8047, 0.6565, 0.8047, 1.0, 0.7441, 0.6565, 0.7441, 1.0, 0.7239, 1.0, 0.7239, 0.9773, 0.7239, 0.6809, 0.7239, 0.6565, 0.9459, 0.6565, 0.9459, 1.0, 0.9257, 1.0, 0.9257, 0.9757, 0.9257, 0.6783, 0.9257, 0.6565, 0.6836, 0.02183, 0.6745, 0.02185, 0.3505, 0.02265, 0.3418, 0.02267, 0.3418, 3.071e-08, 0.6836, 0.0, 0.6836, 0.3191, 0.6745, 0.3191, 0.6745, 0.02185, 0.6836, 0.02183, 0.3505, 0.02265, 0.3505, 0.3191, 0.3418, 0.3191, 0.3418, 0.02267, 0.3418, 0.0, 0.3331, 0.0241, 0.008627, 0.02151, 0.0, 1.126e-07, 0.009205, 0.3173, 1.12e-07, 0.3435, 0.0, 1.126e-07, 0.008627, 0.02151, 0.3418, 0.3435, 0.3327, 0.3184, 0.3331, 0.0241, 0.3418, 0.0, 0.0, 0.0, 0.0, 0.0, 0.0, 0.0, 0.0, 0.0, 0.0, 0.0, 0.0, 0.0, 0.0, 0.0, 0.0, 0.0, 0.0, 0.0, 0.0, 0.0, 0.0, 0.0, 0.0, 0.0, 0.0, 0.0, 0.0, 0.0, 0.0, 0.0, 0.0, 0.0, 0.0, 0.0, 0.0, 0.0, 0.0, 0.0, 0.0, 0.0, 0.0, 0.0, 0.0, 0.0, 0.0, 0.0, 0.0, 0.0, 0.0, 0.0, 0.0, 0.0, 0.0, 0.0, 0.0, 0.0, 0.0, 0.0, 0.0, 0.0, 0.0, 0.0, 0.0, 0.0, 0.6836, 0.6565, 0.6836, 0.3283, 0.9798, 0.3283, 0.9798, 0.6565, 0.0, 0.0, 0.0, 0.0, 0.0, 0.0, 0.0, 0.0, 0.9996, 0.9848, 0.9966, 0.9848, 0.9966, 0.6565, 0.9996, 0.6565, 0.9966, 0.9848, 0.9935, 0.9848, 0.9935, 0.6565, 0.9966, 0.6565, 0.01334, 0.9847, 0.01026, 0.9847, 0.01026, 0.687, 0.01334, 0.687, 0.01026, 0.9847, 0.00719, 0.9847, 0.007189, 0.687, 0.01026, 0.687, 0.6836, 1.024e-07, 0.9798, 0.0, 0.9798, 0.3283, 0.6836, 0.3283, 0.0, 0.0, 0.0, 0.0, 0.0, 0.0, 0.0, 0.0, 0.0, 0.0, 0.0, 0.0, 0.0, 0.0, 0.0, 0.0, 0.0, 0.0, 0.0, 0.0, 0.0, 0.0, 0.0, 0.0, 0.8248, 0.6565, 0.845, 0.6565, 0.845, 1.0, 0.8248, 1.0, 0.9798, 0.3435, 0.9798, 0.0, 1.0, 0.0, 1.0, 0.3435, 0.0, 0.0, 0.0, 0.0, 0.0, 0.0, 0.0, 0.0, 0.0, 0.0, 0.0, 0.0, 0.0, 0.0, 0.0, 0.0, 0.0, 0.0, 0.0, 0.0, 0.0, 0.0, 0.0, 0.0, 0.0, 0.0, 0.0, 0.0, 0.0, 0.0, 0.0, 0.0, 0.8047, 0.6565, 0.8248, 0.6565, 0.8248, 1.0, 0.8047, 1.0, 0.9661, 1.0, 0.9661, 0.6565, 0.9863, 0.6565, 0.9863, 1.0, 0.0, 0.0, 0.0, 0.0, 0.0, 0.0, 0.0, 0.0, 0.0, 0.0, 0.0, 0.0, 0.0, 0.0, 0.0, 0.0, 0.0, 0.0, 0.0, 0.0, 0.0, 0.0, 0.0, 0.0, 0.0, 0.0, 0.0, 0.0, 0.0, 0.0, 0.0, 0.0, 0.9257, 1.0, 0.9056, 1.0, 0.9056, 0.9757, 0.9056, 0.6792, 0.9056, 0.6565, 0.9257, 0.6565, 0.7239, 0.6565, 0.7239, 1.0, 0.7037, 1.0, 0.7037, 0.9773, 0.7037, 0.6809, 0.7037, 0.6565, 0.0, 0.0, 0.0, 0.0, 0.0, 0.0, 0.0, 0.0, 0.0, 0.0, 0.0, 0.0, 0.0, 0.0, 0.0, 0.0, 0.0, 0.0, 0.0, 0.0, 0.0, 0.0, 0.0, 0.0, 0.0, 0.0, 0.0, 0.0, 0.0, 0.0, 0.0, 0.0, 0.0, 0.0, 0.0, 0.0, 0.0, 0.0, 0.0, 0.0, 0.0, 0.0, 0.0, 0.0, 0.0, 0.0, 0.0, 0.0, 0.9661, 1.0, 0.9459, 1.0, 0.9459, 0.9757, 0.9459, 0.6792, 0.9459, 0.6565, 0.9661, 0.6565, 0.7037, 0.6565, 0.7037, 1.0, 0.6836, 1.0, 0.6836, 0.9773, 0.6836, 0.6809, 0.6836, 0.6565, 0.0, 0.0, 0.0, 0.0, 0.0, 0.0, 0.0, 0.0, 0.0, 0.0, 0.0, 0.0, 0.0, 0.0, 0.0, 0.0, 0.0, 0.0, 0.0, 0.0, 0.0, 0.0, 0.0, 0.0, 0.0, 0.0, 0.0, 0.0, 0.0, 0.0, 0.0, 0.0, 0.0, 0.0, 0.0, 0.0, 0.0, 0.0, 0.0, 0.0, 0.0, 0.0, 0.0, 0.0, 0.0, 0.0, 0.0, 0.0, 0.6836, 0.687, 0.3418, 0.687, 0.3509, 0.6619, 0.6743, 0.6608, 1.12e-07, 0.687, 1.019e-07, 0.6626, 0.009053, 0.6626, 0.333, 0.6626, 0.3418, 0.6626, 0.3418, 0.687, 0.845, 0.6565, 0.8652, 0.6565, 0.8652, 1.0, 0.845, 1.0, 0.7845, 1.0, 0.7643, 1.0, 0.7643, 0.6565, 0.7845, 0.6565, 0.9056, 1.0, 0.8854, 1.0, 0.8854, 0.9757, 0.8854, 0.6792, 0.8854, 0.6565, 0.9056, 0.6565, 0.7643, 1.0, 0.7441, 1.0, 0.7441, 0.9782, 0.7441, 0.6809, 0.7441, 0.6565, 0.7643, 0.6565, 0.0, 0.3653, 0.0, 0.3435, 0.3418, 0.3435, 0.3418, 0.3662, 0.333, 0.3661, 0.009053, 0.3653, 1.019e-07, 0.6626, 0.0, 0.3653, 0.009053, 0.3653, 0.009053, 0.6626, 0.333, 0.3661, 0.3418, 0.3662, 0.3418, 0.6626, 0.333, 0.6626, 0.3418, 0.3435, 0.6836, 0.3435, 0.6749, 0.365, 0.3505, 0.3676, 0.6743, 0.6608, 0.6749, 0.365, 0.6836, 0.3435, 0.6836, 0.687, 0.3418, 0.687, 0.3418, 0.3435, 0.3505, 0.3676, 0.3509, 0.6619, 1.12e-07, 0.3435, 0.009205, 0.3173, 0.3327, 0.3184, 0.3418, 0.3435, 0.6836, 0.3435, 0.3418, 0.3435, 0.3418, 0.3191, 0.3505, 0.3191, 0.6745, 0.3191, 0.6836, 0.3191, 0.8854, 0.6565, 0.8854, 1.0, 0.8652, 1.0, 0.8652, 0.6565, 0.7845, 1.0, 0.7845, 0.6565, 0.8047, 0.6565, 0.8047, 1.0, 0.7441, 0.6565, 0.7441, 1.0, 0.7239, 1.0, 0.7239, 0.9773, 0.7239, 0.6809, 0.7239, 0.6565, 0.9459, 0.6565, 0.9459, 1.0, 0.9257, 1.0, 0.9257, 0.9757, 0.9257, 0.6783, 0.9257, 0.6565, 0.6836, 0.02183, 0.6745, 0.02185, 0.3505, 0.02265, 0.3418, 0.02267, 0.3418, 3.071e-08, 0.6836, 0.0, 0.6836, 0.3191, 0.6745, 0.3191, 0.6745, 0.02185, 0.6836, 0.02183, 0.3505, 0.02265, 0.3505, 0.3191, 0.3418, 0.3191, 0.3418, 0.02267, 0.3418, 0.0, 0.3331, 0.0241, 0.008627, 0.02151, 0.0, 1.126e-07, 0.009205, 0.3173, 1.12e-07, 0.3435, 0.0, 1.126e-07, 0.008627, 0.02151, 0.3418, 0.3435, 0.3327, 0.3184, 0.3331, 0.0241, 0.3418, 0.0, 0.0, 0.0, 0.0, 0.0, 0.0, 0.0, 0.0, 0.0, 0.0, 0.0, 0.0, 0.0, 0.0, 0.0, 0.0, 0.0, 0.0, 0.0, 0.0, 0.0, 0.0, 0.0, 0.0, 0.0, 0.0, 0.0, 0.0, 0.0, 0.0, 0.0, 0.0, 0.0, 0.0, 0.0, 0.0, 0.0, 0.0, 0.0, 0.0, 0.0, 0.0, 0.0, 0.0, 0.0, 0.0, 0.0, 0.0, 0.0, 0.0, 0.0, 0.0, 0.0, 0.0, 0.0, 0.0, 0.0, 0.0, 0.0, 0.0, 0.0, 0.0, 0.0, 0.0, 0.0, 0.6836, 0.6565, 0.6836, 0.3283, 0.9798, 0.3283, 0.9798, 0.6565, 0.0, 0.0, 0.0, 0.0, 0.0, 0.0, 0.0, 0.0, 0.9996, 0.9848, 0.9966, 0.9848, 0.9966, 0.6565, 0.9996, 0.6565, 0.9966, 0.9848, 0.9935, 0.9848, 0.9935, 0.6565, 0.9966, 0.6565, 0.01334, 0.9847, 0.01026, 0.9847, 0.01026, 0.687, 0.01334, 0.687, 0.01026, 0.9847, 0.00719, 0.9847, 0.007189, 0.687, 0.01026, 0.687, 0.6836, 1.024e-07, 0.9798, 0.0, 0.9798, 0.3283, 0.6836, 0.3283, 0.0, 0.0, 0.0, 0.0, 0.0, 0.0, 0.0, 0.0, 0.0, 0.0, 0.0, 0.0, 0.0, 0.0, 0.0, 0.0, 0.0, 0.0, 0.0, 0.0, 0.0, 0.0, 0.0, 0.0, 0.8248, 0.6565, 0.845, 0.6565, 0.845, 1.0, 0.8248, 1.0, 0.9798, 0.3435, 0.9798, 0.0, 1.0, 0.0, 1.0, 0.3435, 0.0, 0.0, 0.0, 0.0, 0.0, 0.0, 0.0, 0.0, 0.0, 0.0, 0.0, 0.0, 0.0, 0.0, 0.0, 0.0, 0.0, 0.0, 0.0, 0.0, 0.0, 0.0, 0.0, 0.0, 0.0, 0.0, 0.0, 0.0, 0.0, 0.0, 0.0, 0.0, 0.8047, 0.6565, 0.8248, 0.6565, 0.8248, 1.0, 0.8047, 1.0, 0.9661, 1.0, 0.9661, 0.6565, 0.9863, 0.6565, 0.9863, 1.0, 0.0, 0.0, 0.0, 0.0, 0.0, 0.0, 0.0, 0.0, 0.0, 0.0, 0.0, 0.0, 0.0, 0.0, 0.0, 0.0, 0.0, 0.0, 0.0, 0.0, 0.0, 0.0, 0.0, 0.0, 0.0, 0.0, 0.0, 0.0, 0.0, 0.0, 0.0, 0.0, 0.9257, 1.0, 0.9056, 1.0, 0.9056, 0.9757, 0.9056, 0.6792, 0.9056, 0.6565, 0.9257, 0.6565, 0.7239, 0.6565, 0.7239, 1.0, 0.7037, 1.0, 0.7037, 0.9773, 0.7037, 0.6809, 0.7037, 0.6565, 0.0, 0.0, 0.0, 0.0, 0.0, 0.0, 0.0, 0.0, 0.0, 0.0, 0.0, 0.0, 0.0, 0.0, 0.0, 0.0, 0.0, 0.0, 0.0, 0.0, 0.0, 0.0, 0.0, 0.0, 0.0, 0.0, 0.0, 0.0, 0.0, 0.0, 0.0, 0.0, 0.0, 0.0, 0.0, 0.0, 0.0, 0.0, 0.0, 0.0, 0.0, 0.0, 0.0, 0.0, 0.0, 0.0, 0.0, 0.0, 0.9661, 1.0, 0.9459, 1.0, 0.9459, 0.9757, 0.9459, 0.6792, 0.9459, 0.6565, 0.9661, 0.6565, 0.7037, 0.6565, 0.7037, 1.0, 0.6836, 1.0, 0.6836, 0.9773, 0.6836, 0.6809, 0.6836, 0.6565, 0.0, 0.0, 0.0, 0.0, 0.0, 0.0, 0.0, 0.0, 0.0, 0.0, 0.0, 0.0, 0.0, 0.0, 0.0, 0.0, 0.0, 0.0, 0.0, 0.0, 0.0, 0.0, 0.0, 0.0, 0.0, 0.0, 0.0, 0.0, 0.0, 0.0, 0.0, 0.0, 0.0, 0.0, 0.0, 0.0, 0.0, 0.0, 0.0, 0.0, 0.0, 0.0, 0.0, 0.0, 0.0, 0.0, 0.0, 0.0, 0.6836, 0.687, 0.3418, 0.687, 0.3509, 0.6619, 0.6743, 0.6608, 1.12e-07, 0.687, 1.019e-07, 0.6626, 0.009053, 0.6626, 0.333, 0.6626, 0.3418, 0.6626, 0.3418, 0.687, 0.845, 0.6565, 0.8652, 0.6565, 0.8652, 1.0, 0.845, 1.0, 0.7845, 1.0, 0.7643, 1.0, 0.7643, 0.6565, 0.7845, 0.6565, 0.9056, 1.0, 0.8854, 1.0, 0.8854, 0.9757, 0.8854, 0.6792, 0.8854, 0.6565, 0.9056, 0.6565, 0.7643, 1.0, 0.7441, 1.0, 0.7441, 0.9782, 0.7441, 0.6809, 0.7441, 0.6565, 0.7643, 0.6565, 0.0, 0.3653, 0.0, 0.3435, 0.3418, 0.3435, 0.3418, 0.3662, 0.333, 0.3661, 0.009053, 0.3653, 1.019e-07, 0.6626, 0.0, 0.3653, 0.009053, 0.3653, 0.009053, 0.6626, 0.333, 0.3661, 0.3418, 0.3662, 0.3418, 0.6626, 0.333, 0.6626, 0.3418, 0.3435, 0.6836, 0.3435, 0.6749, 0.365, 0.3505, 0.3676, 0.6743, 0.6608, 0.6749, 0.365, 0.6836, 0.3435, 0.6836, 0.687, 0.3418, 0.687, 0.3418, 0.3435, 0.3505, 0.3676, 0.3509, 0.6619, 1.12e-07, 0.3435, 0.009205, 0.3173, 0.3327, 0.3184, 0.3418, 0.3435, 0.6836, 0.3435, 0.3418, 0.3435, 0.3418, 0.3191, 0.3505, 0.3191, 0.6745, 0.3191, 0.6836, 0.3191, 0.8854, 0.6565, 0.8854, 1.0, 0.8652, 1.0, 0.8652, 0.6565, 0.7845, 1.0, 0.7845, 0.6565, 0.8047, 0.6565, 0.8047, 1.0, 0.7441, 0.6565, 0.7441, 1.0, 0.7239, 1.0, 0.7239, 0.9773, 0.7239, 0.6809, 0.7239, 0.6565, 0.9459, 0.6565, 0.9459, 1.0, 0.9257, 1.0, 0.9257, 0.9757, 0.9257, 0.6783, 0.9257, 0.6565, 0.6836, 0.02183, 0.6745, 0.02185, 0.3505, 0.02265, 0.3418, 0.02267, 0.3418, 3.071e-08, 0.6836, 0.0, 0.6836, 0.3191, 0.6745, 0.3191, 0.6745, 0.02185, 0.6836, 0.02183, 0.3505, 0.02265, 0.3505, 0.3191, 0.3418, 0.3191, 0.3418, 0.02267, 0.3418, 0.0, 0.3331, 0.0241, 0.008627, 0.02151, 0.0, 1.126e-07, 0.009205, 0.3173, 1.12e-07, 0.3435, 0.0, 1.126e-07, 0.008627, 0.02151, 0.3418, 0.3435, 0.3327, 0.3184, 0.3331, 0.0241, 0.3418, 0.0, 0.0, 0.0, 0.0, 0.0, 0.0, 0.0, 0.0, 0.0, 0.0, 0.0, 0.0, 0.0, 0.0, 0.0, 0.0, 0.0, 0.0, 0.0, 0.0, 0.0, 0.0, 0.0, 0.0, 0.0, 0.0, 0.0, 0.0, 0.0, 0.0, 0.0, 0.0, 0.0, 0.0, 0.0, 0.0, 0.0, 0.0, 0.0, 0.0, 0.0, 0.0, 0.0, 0.0, 0.0, 0.0, 0.0, 0.0, 0.0, 0.0, 0.0, 0.0, 0.0, 0.0, 0.0, 0.0, 0.0, 0.0, 0.0, 0.0, 0.0, 0.0, 0.0, 0.0, 0.0])
me_plane_040.materials.append(mat_material_001)
me_plane_040.use_remesh_preserve_volume = False
me_plane_040.use_remesh_preserve_attributes = False
me_plane_040.use_mirror_vertex_groups = False
me_plane_040.update()
me_plane_018 = bpy.data.meshes.new('Plane.018')
me_plane_018.from_pydata([(-6.19, -2.603, -1.375), (-4.888, -2.603, -1.375), (-6.19, -2.45, -1.958), (-4.888, -2.45, -1.958), (-6.19, -2.425, -1.925), (-6.19, -2.578, -1.341), (-4.888, -2.578, -1.341), (-4.888, -2.425, -1.925), (-6.19, -2.45, -1.958), (-6.19, -2.603, -1.375), (-4.888, -2.603, -1.375), (-4.888, -2.45, -1.958), (-6.19, -2.337, -1.779), (-4.888, -2.337, -1.779), (-6.19, -2.424, -1.22), (-4.888, -2.424, -1.22), (-6.19, -2.457, -1.24), (-6.19, -2.37, -1.799), (-4.888, -2.37, -1.799), (-4.888, -2.457, -1.24), (-5.16, -2.48, -1.855), (-5.16, -2.476, -1.886), (-5.933, -2.476, -1.886), (-5.933, -2.48, -1.855), (-5.16, -2.47, -1.915), (-5.933, -2.47, -1.915), (-5.16, -2.46, -1.942), (-5.933, -2.46, -1.942), (-5.16, -2.449, -1.966), (-5.933, -2.449, -1.966), (-5.16, -2.436, -1.986), (-5.933, -2.436, -1.986), (-5.16, -2.421, -2.001), (-5.933, -2.421, -2.001), (-5.16, -2.406, -2.01), (-5.933, -2.406, -2.01), (-5.16, -2.39, -2.014), (-5.933, -2.39, -2.014), (-5.16, -2.375, -2.012), (-5.933, -2.375, -2.012), (-5.16, -2.361, -2.003), (-5.933, -2.361, -2.003), (-5.16, -2.348, -1.989), (-5.933, -2.348, -1.989), (-5.16, -2.337, -1.971), (-5.933, -2.337, -1.971), (-5.16, -2.329, -1.947), (-5.933, -2.329, -1.947), (-5.16, -2.324, -1.921), (-5.933, -2.324, -1.921), (-5.16, -2.321, -1.892), (-5.933, -2.321, -1.892), (-5.16, -2.322, -1.862), (-5.933, -2.322, -1.862), (-5.16, -2.326, -1.831), (-5.933, -2.326, -1.831), (-5.16, -2.332, -1.802), (-5.933, -2.332, -1.802), (-5.16, -2.342, -1.775), (-5.933, -2.342, -1.775), (-5.16, -2.353, -1.751), (-5.933, -2.353, -1.751), (-5.16, -2.366, -1.731), (-5.933, -2.366, -1.731), (-5.16, -2.381, -1.716), (-5.933, -2.381, -1.716), (-5.16, -2.397, -1.707), (-5.933, -2.397, -1.707), (-5.16, -2.412, -1.703), (-5.933, -2.412, -1.703), (-5.16, -2.427, -1.705), (-5.933, -2.427, -1.705), (-5.16, -2.441, -1.714), (-5.933, -2.441, -1.714), (-5.16, -2.454, -1.727), (-5.933, -2.454, -1.727), (-5.16, -2.465, -1.746), (-5.933, -2.465, -1.746), (-5.16, -2.473, -1.77), (-5.933, -2.473, -1.77), (-5.16, -2.478, -1.796), (-5.933, -2.478, -1.796), (-5.16, -2.481, -1.825), (-5.933, -2.481, -1.825), (-0.8044, -2.603, -1.375), (0.4976, -2.603, -1.375), (-0.8044, -2.45, -1.958), (0.4976, -2.45, -1.958), (-0.8044, -2.425, -1.925), (-0.8044, -2.578, -1.341), (0.4976, -2.578, -1.341), (0.4976, -2.425, -1.925), (-0.8044, -2.45, -1.958), (-0.8044, -2.603, -1.375), (0.4976, -2.603, -1.375), (0.4976, -2.45, -1.958), (-0.8044, -2.337, -1.779), (0.4976, -2.337, -1.779), (-0.8044, -2.424, -1.22), (0.4976, -2.424, -1.22), (-0.8044, -2.457, -1.239), (-0.8044, -2.37, -1.799), (0.4976, -2.37, -1.799), (0.4976, -2.457, -1.24), (0.2255, -2.48, -1.855), (0.2255, -2.476, -1.886), (-0.5475, -2.476, -1.886), (-0.5475, -2.48, -1.855), (0.2255, -2.47, -1.915), (-0.5475, -2.47, -1.915), (0.2255, -2.46, -1.942), (-0.5475, -2.46, -1.942), (0.2255, -2.449, -1.966), (-0.5475, -2.449, -1.966), (0.2255, -2.436, -1.986), (-0.5475, -2.436, -1.986), (0.2255, -2.421, -2.001), (-0.5475, -2.421, -2.001), (0.2255, -2.406, -2.01), (-0.5475, -2.406, -2.01), (0.2255, -2.39, -2.014), (-0.5475, -2.39, -2.014), (0.2255, -2.375, -2.012), (-0.5475, -2.375, -2.012), (0.2255, -2.361, -2.003), (-0.5475, -2.361, -2.003), (0.2255, -2.348, -1.989), (-0.5475, -2.348, -1.989), (0.2255, -2.337, -1.971), (-0.5475, -2.337, -1.971), (0.2255, -2.329, -1.947), (-0.5475, -2.329, -1.947), (0.2255, -2.324, -1.921), (-0.5475, -2.324, -1.921), (0.2255, -2.321, -1.892), (-0.5475, -2.321, -1.892), (0.2255, -2.322, -1.862), (-0.5475, -2.322, -1.862), (0.2255, -2.326, -1.831), (-0.5475, -2.326, -1.831), (0.2255, -2.332, -1.802), (-0.5475, -2.332, -1.802), (0.2255, -2.342, -1.775), (-0.5475, -2.342, -1.775), (0.2255, -2.353, -1.751), (-0.5475, -2.353, -1.751), (0.2255, -2.366, -1.731), (-0.5475, -2.366, -1.731), (0.2255, -2.381, -1.716), (-0.5475, -2.381, -1.716), (0.2255, -2.397, -1.707), (-0.5475, -2.397, -1.707), (0.2255, -2.412, -1.703), (-0.5475, -2.412, -1.703), (0.2255, -2.427, -1.705), (-0.5475, -2.427, -1.705), (0.2255, -2.441, -1.714), (-0.5475, -2.441, -1.714), (0.2255, -2.454, -1.727), (-0.5475, -2.454, -1.727), (0.2255, -2.465, -1.746), (-0.5475, -2.465, -1.746), (0.2255, -2.473, -1.77), (-0.5475, -2.473, -1.77), (0.2255, -2.478, -1.796), (-0.5475, -2.478, -1.796), (0.2255, -2.481, -1.825), (-0.5475, -2.481, -1.825), (-0.8292, -7.831, -4.351), (0.4727, -7.831, -4.351), (-0.8292, -7.743, -4.979), (0.4727, -7.743, -4.979), (-0.8292, -7.714, -4.955), (-0.8292, -7.802, -4.327), (0.4727, -7.802, -4.327), (0.4727, -7.714, -4.955), (-0.8292, -7.743, -4.979), (-0.8292, -7.831, -4.351), (0.4727, -7.831, -4.351), (0.4727, -7.743, -4.979), (-0.8292, -8.029, -5.435), (0.4727, -8.029, -5.435), (-0.8292, -7.807, -5.025), (0.4727, -7.807, -5.025), (-0.8292, -7.831, -4.981), (-0.8292, -8.053, -5.392), (0.4727, -8.053, -5.392), (0.4727, -7.831, -4.981), (0.2007, -7.716, -4.955), (0.2007, -7.724, -4.928), (-0.5723, -7.724, -4.928), (-0.5723, -7.716, -4.955), (0.2007, -7.734, -4.903), (-0.5723, -7.734, -4.903), (0.2007, -7.747, -4.881), (-0.5723, -7.747, -4.881), (0.2007, -7.761, -4.863), (-0.5723, -7.761, -4.863), (0.2007, -7.777, -4.85), (-0.5723, -7.777, -4.85), (0.2007, -7.793, -4.843), (-0.5723, -7.793, -4.843), (0.2007, -7.809, -4.841), (-0.5723, -7.809, -4.841), (0.2007, -7.825, -4.845), (-0.5723, -7.825, -4.845), (0.2007, -7.839, -4.855), (-0.5723, -7.839, -4.855), (0.2007, -7.852, -4.87), (-0.5723, -7.852, -4.87), (0.2007, -7.862, -4.889), (-0.5723, -7.862, -4.889), (0.2007, -7.87, -4.912), (-0.5723, -7.87, -4.912), (0.2007, -7.874, -4.939), (-0.5723, -7.875, -4.939), (0.2007, -7.876, -4.967), (-0.5723, -7.876, -4.967), (0.2007, -7.874, -4.996), (-0.5723, -7.874, -4.996), (0.2007, -7.87, -5.025), (-0.5723, -7.87, -5.025), (0.2007, -7.862, -5.053), (-0.5723, -7.862, -5.053), (0.2007, -7.851, -5.078), (-0.5723, -7.851, -5.078), (0.2007, -7.839, -5.1), (-0.5723, -7.839, -5.1), (0.2007, -7.824, -5.117), (-0.5723, -7.824, -5.117), (0.2007, -7.809, -5.13), (-0.5723, -7.809, -5.13), (0.2007, -7.792, -5.137), (-0.5723, -7.792, -5.137), (0.2007, -7.776, -5.139), (-0.5723, -7.776, -5.139), (0.2007, -7.761, -5.135), (-0.5723, -7.761, -5.135), (0.2007, -7.746, -5.126), (-0.5723, -7.746, -5.126), (0.2007, -7.734, -5.111), (-0.5723, -7.734, -5.111), (0.2007, -7.723, -5.091), (-0.5723, -7.723, -5.091), (0.2007, -7.716, -5.068), (-0.5723, -7.716, -5.068), (0.2007, -7.711, -5.042), (-0.5723, -7.711, -5.042), (0.2007, -7.71, -5.014), (-0.5723, -7.71, -5.014), (0.2007, -7.711, -4.984), (-0.5723, -7.711, -4.984), (-6.19, -7.831, -4.351), (-4.888, -7.831, -4.351), (-6.19, -7.743, -4.979), (-4.888, -7.743, -4.979), (-6.19, -7.714, -4.955), (-6.19, -7.802, -4.327), (-4.888, -7.802, -4.327), (-4.888, -7.714, -4.955), (-6.19, -7.743, -4.979), (-6.19, -7.831, -4.351), (-4.888, -7.831, -4.351), (-4.888, -7.743, -4.979), (-6.19, -8.029, -5.435), (-4.888, -8.029, -5.435), (-6.19, -7.807, -5.025), (-4.888, -7.807, -5.025), (-6.19, -7.831, -4.981), (-6.19, -8.053, -5.392), (-4.888, -8.053, -5.392), (-4.888, -7.831, -4.981), (-5.16, -7.716, -4.955), (-5.16, -7.724, -4.928), (-5.933, -7.724, -4.928), (-5.933, -7.716, -4.955), (-5.16, -7.734, -4.903), (-5.933, -7.734, -4.903), (-5.16, -7.747, -4.881), (-5.933, -7.747, -4.881), (-5.16, -7.761, -4.863), (-5.933, -7.761, -4.863), (-5.16, -7.777, -4.85), (-5.933, -7.777, -4.85), (-5.16, -7.793, -4.843), (-5.933, -7.793, -4.843), (-5.16, -7.809, -4.841), (-5.933, -7.809, -4.841), (-5.16, -7.825, -4.845), (-5.933, -7.825, -4.845), (-5.16, -7.839, -4.855), (-5.933, -7.839, -4.855), (-5.16, -7.852, -4.87), (-5.933, -7.852, -4.87), (-5.16, -7.862, -4.889), (-5.933, -7.862, -4.889), (-5.16, -7.87, -4.912), (-5.933, -7.87, -4.912), (-5.16, -7.875, -4.939), (-5.933, -7.875, -4.939), (-5.16, -7.876, -4.967), (-5.933, -7.876, -4.967), (-5.16, -7.874, -4.996), (-5.933, -7.874, -4.996), (-5.16, -7.87, -5.025), (-5.933, -7.87, -5.025), (-5.16, -7.862, -5.053), (-5.933, -7.862, -5.053), (-5.16, -7.851, -5.078), (-5.933, -7.851, -5.078), (-5.16, -7.839, -5.1), (-5.933, -7.839, -5.1), (-5.16, -7.824, -5.117), (-5.933, -7.824, -5.117), (-5.16, -7.809, -5.13), (-5.933, -7.809, -5.13), (-5.16, -7.792, -5.137), (-5.933, -7.792, -5.137), (-5.16, -7.776, -5.139), (-5.933, -7.776, -5.139), (-5.16, -7.761, -5.135), (-5.933, -7.761, -5.135), (-5.16, -7.746, -5.126), (-5.933, -7.746, -5.126), (-5.16, -7.734, -5.111), (-5.933, -7.734, -5.111), (-5.16, -7.723, -5.091), (-5.933, -7.723, -5.091), (-5.16, -7.716, -5.068), (-5.933, -7.716, -5.068), (-5.16, -7.711, -5.042), (-5.933, -7.711, -5.042), (-5.16, -7.71, -5.014), (-5.933, -7.71, -5.014), (-5.16, -7.711, -4.984), (-5.933, -7.711, -4.984), (-6.19, -5.01, -2.918), (-4.888, -5.01, -2.918), (-6.19, -5.148, -3.513), (-4.888, -5.148, -3.513), (-6.19, -5.118, -3.527), (-6.19, -4.979, -2.932), (-4.888, -4.979, -2.932), (-4.888, -5.118, -3.527), (-6.19, -5.148, -3.513), (-6.19, -5.01, -2.918), (-4.888, -5.01, -2.918), (-4.888, -5.148, -3.513), (-6.19, -5.37, -2.995), (-4.888, -5.37, -2.995), (-6.19, -5.192, -3.473), (-4.888, -5.192, -3.473), (-6.19, -5.164, -3.435), (-6.19, -5.343, -2.957), (-4.888, -5.343, -2.957), (-4.888, -5.164, -3.435), (-5.16, -5.096, -3.573), (-5.16, -5.087, -3.546), (-5.933, -5.087, -3.546), (-5.933, -5.096, -3.573), (-5.16, -5.081, -3.516), (-5.933, -5.081, -3.516), (-5.16, -5.078, -3.484), (-5.933, -5.078, -3.484), (-5.16, -5.078, -3.452), (-5.933, -5.078, -3.452), (-5.16, -5.081, -3.421), (-5.933, -5.081, -3.421), (-5.16, -5.086, -3.391), (-5.933, -5.086, -3.391), (-5.16, -5.094, -3.365), (-5.933, -5.094, -3.365), (-5.16, -5.104, -3.343), (-5.933, -5.104, -3.343), (-5.16, -5.116, -3.325), (-5.933, -5.116, -3.325), (-5.16, -5.13, -3.314), (-5.933, -5.13, -3.314), (-5.16, -5.144, -3.308), (-5.933, -5.144, -3.308), (-5.16, -5.159, -3.308), (-5.933, -5.159, -3.308), (-5.16, -5.173, -3.315), (-5.933, -5.173, -3.315), (-5.16, -5.187, -3.328), (-5.933, -5.187, -3.328), (-5.16, -5.199, -3.347), (-5.933, -5.199, -3.347), (-5.16, -5.21, -3.37), (-5.933, -5.21, -3.37), (-5.16, -5.218, -3.397), (-5.933, -5.218, -3.397), (-5.16, -5.224, -3.427), (-5.933, -5.224, -3.427), (-5.16, -5.227, -3.458), (-5.933, -5.227, -3.458), (-5.16, -5.227, -3.49), (-5.933, -5.227, -3.49), (-5.16, -5.225, -3.522), (-5.933, -5.225, -3.522), (-5.16, -5.219, -3.551), (-5.933, -5.219, -3.551), (-5.16, -5.211, -3.577), (-5.933, -5.211, -3.577), (-5.16, -5.201, -3.6), (-5.933, -5.201, -3.6), (-5.16, -5.189, -3.617), (-5.933, -5.189, -3.617), (-5.16, -5.175, -3.629), (-5.933, -5.175, -3.629), (-5.16, -5.161, -3.634), (-5.933, -5.161, -3.634), (-5.16, -5.146, -3.634), (-5.933, -5.146, -3.634), (-5.16, -5.132, -3.627), (-5.933, -5.132, -3.627), (-5.16, -5.118, -3.614), (-5.933, -5.118, -3.614), (-5.16, -5.106, -3.596), (-5.933, -5.106, -3.596), (-0.8292, -5.01, -2.918), (0.4727, -5.01, -2.918), (-0.8292, -5.148, -3.513), (0.4727, -5.148, -3.513), (-0.8292, -5.118, -3.527), (-0.8292, -4.979, -2.932), (0.4727, -4.979, -2.932), (0.4727, -5.118, -3.527), (-0.8292, -5.148, -3.513), (-0.8292, -5.01, -2.918), (0.4727, -5.01, -2.918), (0.4727, -5.148, -3.513), (-0.8292, -5.37, -2.995), (0.4727, -5.37, -2.995), (-0.8292, -5.192, -3.473), (0.4727, -5.192, -3.473), (-0.8292, -5.164, -3.435), (-0.8292, -5.343, -2.957), (0.4727, -5.343, -2.957), (0.4727, -5.164, -3.435), (0.2007, -5.096, -3.573), (0.2007, -5.087, -3.546), (-0.5723, -5.087, -3.546), (-0.5723, -5.096, -3.573), (0.2007, -5.081, -3.516), (-0.5723, -5.081, -3.516), (0.2007, -5.078, -3.484), (-0.5723, -5.078, -3.484), (0.2007, -5.078, -3.452), (-0.5723, -5.078, -3.452), (0.2007, -5.081, -3.421), (-0.5723, -5.081, -3.421), (0.2007, -5.086, -3.391), (-0.5723, -5.086, -3.391), (0.2007, -5.094, -3.365), (-0.5723, -5.094, -3.365), (0.2007, -5.104, -3.343), (-0.5723, -5.104, -3.343), (0.2007, -5.116, -3.325), (-0.5723, -5.116, -3.325), (0.2007, -5.13, -3.314), (-0.5723, -5.13, -3.314), (0.2007, -5.144, -3.308), (-0.5723, -5.144, -3.308), (0.2007, -5.159, -3.308), (-0.5723, -5.159, -3.308), (0.2007, -5.173, -3.315), (-0.5723, -5.173, -3.315), (0.2007, -5.187, -3.328), (-0.5723, -5.187, -3.328), (0.2007, -5.199, -3.347), (-0.5723, -5.199, -3.347), (0.2007, -5.21, -3.37), (-0.5723, -5.21, -3.37), (0.2007, -5.218, -3.397), (-0.5723, -5.218, -3.397), (0.2007, -5.224, -3.427), (-0.5723, -5.224, -3.427), (0.2007, -5.227, -3.458), (-0.5723, -5.227, -3.458), (0.2007, -5.227, -3.49), (-0.5723, -5.227, -3.49), (0.2007, -5.225, -3.522), (-0.5723, -5.225, -3.522), (0.2007, -5.219, -3.551), (-0.5723, -5.219, -3.551), (0.2007, -5.211, -3.577), (-0.5723, -5.211, -3.577), (0.2007, -5.201, -3.6), (-0.5723, -5.201, -3.6), (0.2007, -5.189, -3.617), (-0.5723, -5.189, -3.617), (0.2007, -5.175, -3.629), (-0.5723, -5.175, -3.629), (0.2007, -5.161, -3.634), (-0.5723, -5.161, -3.634), (0.2007, -5.146, -3.634), (-0.5723, -5.146, -3.634), (0.2007, -5.132, -3.627), (-0.5723, -5.132, -3.627), (0.2007, -5.118, -3.614), (-0.5723, -5.118, -3.614), (0.2007, -5.106, -3.596), (-0.5723, -5.106, -3.596)], [], [(5, 6, 7, 4), (1, 3, 7, 6), (2, 0, 5, 4), (3, 2, 4, 7), (0, 1, 6, 5), (1, 0, 9, 10), (2, 3, 11, 8), (0, 2, 8, 9), (3, 1, 10, 11), (9, 8, 11, 10), (12, 14, 15, 13), (17, 18, 19, 16), (13, 15, 19, 18), (14, 12, 17, 16), (15, 14, 16, 19), (12, 13, 18, 17), (20, 23, 22, 21), (21, 22, 25, 24), (24, 25, 27, 26), (26, 27, 29, 28), (28, 29, 31, 30), (30, 31, 33, 32), (32, 33, 35, 34), (34, 35, 37, 36), (36, 37, 39, 38), (38, 39, 41, 40), (40, 41, 43, 42), (42, 43, 45, 44), (44, 45, 47, 46), (46, 47, 49, 48), (48, 49, 51, 50), (50, 51, 53, 52), (52, 53, 55, 54), (54, 55, 57, 56), (56, 57, 59, 58), (58, 59, 61, 60), (60, 61, 63, 62), (62, 63, 65, 64), (64, 65, 67, 66), (66, 67, 69, 68), (68, 69, 71, 70), (70, 71, 73, 72), (72, 73, 75, 74), (74, 75, 77, 76), (76, 77, 79, 78), (78, 79, 81, 80), (22, 23, 83, 81, 79, 77, 75, 73, 71, 69, 67, 65, 63, 61, 59, 57, 55, 53, 51, 49, 47, 45, 43, 41, 39, 37, 35, 33, 31, 29, 27, 25), (80, 81, 83, 82), (82, 83, 23, 20), (20, 21, 24, 26, 28, 30, 32, 34, 36, 38, 40, 42, 44, 46, 48, 50, 52, 54, 56, 58, 60, 62, 64, 66, 68, 70, 72, 74, 76, 78, 80, 82), (89, 90, 91, 88), (85, 87, 91, 90), (86, 84, 89, 88), (87, 86, 88, 91), (84, 85, 90, 89), (85, 84, 93, 94), (86, 87, 95, 92), (84, 86, 92, 93), (87, 85, 94, 95), (93, 92, 95, 94), (96, 98, 99, 97), (101, 102, 103, 100), (97, 99, 103, 102), (98, 96, 101, 100), (99, 98, 100, 103), (96, 97, 102, 101), (104, 107, 106, 105), (105, 106, 109, 108), (108, 109, 111, 110), (110, 111, 113, 112), (112, 113, 115, 114), (114, 115, 117, 116), (116, 117, 119, 118), (118, 119, 121, 120), (120, 121, 123, 122), (122, 123, 125, 124), (124, 125, 127, 126), (126, 127, 129, 128), (128, 129, 131, 130), (130, 131, 133, 132), (132, 133, 135, 134), (134, 135, 137, 136), (136, 137, 139, 138), (138, 139, 141, 140), (140, 141, 143, 142), (142, 143, 145, 144), (144, 145, 147, 146), (146, 147, 149, 148), (148, 149, 151, 150), (150, 151, 153, 152), (152, 153, 155, 154), (154, 155, 157, 156), (156, 157, 159, 158), (158, 159, 161, 160), (160, 161, 163, 162), (162, 163, 165, 164), (106, 107, 167, 165, 163, 161, 159, 157, 155, 153, 151, 149, 147, 145, 143, 141, 139, 137, 135, 133, 131, 129, 127, 125, 123, 121, 119, 117, 115, 113, 111, 109), (164, 165, 167, 166), (166, 167, 107, 104), (104, 105, 108, 110, 112, 114, 116, 118, 120, 122, 124, 126, 128, 130, 132, 134, 136, 138, 140, 142, 144, 146, 148, 150, 152, 154, 156, 158, 160, 162, 164, 166), (173, 174, 175, 172), (169, 171, 175, 174), (170, 168, 173, 172), (171, 170, 172, 175), (168, 169, 174, 173), (169, 168, 177, 178), (170, 171, 179, 176), (168, 170, 176, 177), (171, 169, 178, 179), (177, 176, 179, 178), (180, 182, 183, 181), (185, 186, 187, 184), (181, 183, 187, 186), (182, 180, 185, 184), (183, 182, 184, 187), (180, 181, 186, 185), (188, 191, 190, 189), (189, 190, 193, 192), (192, 193, 195, 194), (194, 195, 197, 196), (196, 197, 199, 198), (198, 199, 201, 200), (200, 201, 203, 202), (202, 203, 205, 204), (204, 205, 207, 206), (206, 207, 209, 208), (208, 209, 211, 210), (210, 211, 213, 212), (212, 213, 215, 214), (214, 215, 217, 216), (216, 217, 219, 218), (218, 219, 221, 220), (220, 221, 223, 222), (222, 223, 225, 224), (224, 225, 227, 226), (226, 227, 229, 228), (228, 229, 231, 230), (230, 231, 233, 232), (232, 233, 235, 234), (234, 235, 237, 236), (236, 237, 239, 238), (238, 239, 241, 240), (240, 241, 243, 242), (242, 243, 245, 244), (244, 245, 247, 246), (246, 247, 249, 248), (190, 191, 251, 249, 247, 245, 243, 241, 239, 237, 235, 233, 231, 229, 227, 225, 223, 221, 219, 217, 215, 213, 211, 209, 207, 205, 203, 201, 199, 197, 195, 193), (248, 249, 251, 250), (250, 251, 191, 188), (188, 189, 192, 194, 196, 198, 200, 202, 204, 206, 208, 210, 212, 214, 216, 218, 220, 222, 224, 226, 228, 230, 232, 234, 236, 238, 240, 242, 244, 246, 248, 250), (257, 258, 259, 256), (253, 255, 259, 258), (254, 252, 257, 256), (255, 254, 256, 259), (252, 253, 258, 257), (253, 252, 261, 262), (254, 255, 263, 260), (252, 254, 260, 261), (255, 253, 262, 263), (261, 260, 263, 262), (264, 266, 267, 265), (269, 270, 271, 268), (265, 267, 271, 270), (266, 264, 269, 268), (267, 266, 268, 271), (264, 265, 270, 269), (272, 275, 274, 273), (273, 274, 277, 276), (276, 277, 279, 278), (278, 279, 281, 280), (280, 281, 283, 282), (282, 283, 285, 284), (284, 285, 287, 286), (286, 287, 289, 288), (288, 289, 291, 290), (290, 291, 293, 292), (292, 293, 295, 294), (294, 295, 297, 296), (296, 297, 299, 298), (298, 299, 301, 300), (300, 301, 303, 302), (302, 303, 305, 304), (304, 305, 307, 306), (306, 307, 309, 308), (308, 309, 311, 310), (310, 311, 313, 312), (312, 313, 315, 314), (314, 315, 317, 316), (316, 317, 319, 318), (318, 319, 321, 320), (320, 321, 323, 322), (322, 323, 325, 324), (324, 325, 327, 326), (326, 327, 329, 328), (328, 329, 331, 330), (330, 331, 333, 332), (274, 275, 335, 333, 331, 329, 327, 325, 323, 321, 319, 317, 315, 313, 311, 309, 307, 305, 303, 301, 299, 297, 295, 293, 291, 289, 287, 285, 283, 281, 279, 277), (332, 333, 335, 334), (334, 335, 275, 272), (272, 273, 276, 278, 280, 282, 284, 286, 288, 290, 292, 294, 296, 298, 300, 302, 304, 306, 308, 310, 312, 314, 316, 318, 320, 322, 324, 326, 328, 330, 332, 334), (341, 342, 343, 340), (337, 339, 343, 342), (338, 336, 341, 340), (339, 338, 340, 343), (336, 337, 342, 341), (337, 336, 345, 346), (338, 339, 347, 344), (336, 338, 344, 345), (339, 337, 346, 347), (345, 344, 347, 346), (348, 350, 351, 349), (353, 354, 355, 352), (349, 351, 355, 354), (350, 348, 353, 352), (351, 350, 352, 355), (348, 349, 354, 353), (356, 359, 358, 357), (357, 358, 361, 360), (360, 361, 363, 362), (362, 363, 365, 364), (364, 365, 367, 366), (366, 367, 369, 368), (368, 369, 371, 370), (370, 371, 373, 372), (372, 373, 375, 374), (374, 375, 377, 376), (376, 377, 379, 378), (378, 379, 381, 380), (380, 381, 383, 382), (382, 383, 385, 384), (384, 385, 387, 386), (386, 387, 389, 388), (388, 389, 391, 390), (390, 391, 393, 392), (392, 393, 395, 394), (394, 395, 397, 396), (396, 397, 399, 398), (398, 399, 401, 400), (400, 401, 403, 402), (402, 403, 405, 404), (404, 405, 407, 406), (406, 407, 409, 408), (408, 409, 411, 410), (410, 411, 413, 412), (412, 413, 415, 414), (414, 415, 417, 416), (358, 359, 419, 417, 415, 413, 411, 409, 407, 405, 403, 401, 399, 397, 395, 393, 391, 389, 387, 385, 383, 381, 379, 377, 375, 373, 371, 369, 367, 365, 363, 361), (416, 417, 419, 418), (418, 419, 359, 356), (356, 357, 360, 362, 364, 366, 368, 370, 372, 374, 376, 378, 380, 382, 384, 386, 388, 390, 392, 394, 396, 398, 400, 402, 404, 406, 408, 410, 412, 414, 416, 418), (425, 426, 427, 424), (421, 423, 427, 426), (422, 420, 425, 424), (423, 422, 424, 427), (420, 421, 426, 425), (421, 420, 429, 430), (422, 423, 431, 428), (420, 422, 428, 429), (423, 421, 430, 431), (429, 428, 431, 430), (432, 434, 435, 433), (437, 438, 439, 436), (433, 435, 439, 438), (434, 432, 437, 436), (435, 434, 436, 439), (432, 433, 438, 437), (440, 443, 442, 441), (441, 442, 445, 444), (444, 445, 447, 446), (446, 447, 449, 448), (448, 449, 451, 450), (450, 451, 453, 452), (452, 453, 455, 454), (454, 455, 457, 456), (456, 457, 459, 458), (458, 459, 461, 460), (460, 461, 463, 462), (462, 463, 465, 464), (464, 465, 467, 466), (466, 467, 469, 468), (468, 469, 471, 470), (470, 471, 473, 472), (472, 473, 475, 474), (474, 475, 477, 476), (476, 477, 479, 478), (478, 479, 481, 480), (480, 481, 483, 482), (482, 483, 485, 484), (484, 485, 487, 486), (486, 487, 489, 488), (488, 489, 491, 490), (490, 491, 493, 492), (492, 493, 495, 494), (494, 495, 497, 496), (496, 497, 499, 498), (498, 499, 501, 500), (442, 443, 503, 501, 499, 497, 495, 493, 491, 489, 487, 485, 483, 481, 479, 477, 475, 473, 471, 469, 467, 465, 463, 461, 459, 457, 455, 453, 451, 449, 447, 445), (500, 501, 503, 502), (502, 503, 443, 440), (440, 441, 444, 446, 448, 450, 452, 454, 456, 458, 460, 462, 464, 466, 468, 470, 472, 474, 476, 478, 480, 482, 484, 486, 488, 490, 492, 494, 496, 498, 500, 502)])
_uv = me_plane_018.uv_layers.new(name='UVMap')
_uv.uv.foreach_set('vector', [0.1752, 0.9926, 0.1752, 0.4963, 0.3503, 0.4963, 0.3503, 0.9926, 0.5909, 0.8843, 0.5909, 0.4963, 0.6314, 0.4963, 0.6314, 0.8843, 0.5909, 0.4963, 0.5909, 0.8843, 0.5504, 0.8843, 0.5504, 0.4963, 0.4526, 0.4963, 0.4526, 0.9926, 0.4187, 0.9926, 0.4187, 0.4963, 0.4526, 0.9926, 0.4526, 0.4963, 0.4865, 0.4963, 0.4865, 0.9926, 0.4526, 0.4963, 0.4526, 0.9926, 0.4526, 0.9926, 0.4526, 0.4963, 0.4526, 0.9926, 0.4526, 0.4963, 0.4526, 0.4963, 0.4526, 0.9926, 0.5909, 0.8843, 0.5909, 0.4963, 0.5909, 0.4963, 0.5909, 0.8843, 0.5909, 0.4963, 0.5909, 0.8843, 0.5909, 0.8843, 0.5909, 0.4963, 1.334e-08, 0.4963, 0.1752, 0.4963, 0.1752, 0.9926, 0.0, 0.9926, 0.7504, 0.4963, 0.3752, 0.4963, 0.3752, 2.313e-08, 0.7504, 0.0, 0.0, 0.4963, 7.114e-08, 0.0, 0.3752, 2.313e-08, 0.3752, 0.4963, 0.4865, 1.0, 0.4865, 0.5121, 0.5184, 0.4963, 0.5184, 0.9842, 0.5184, 0.9842, 0.5184, 0.4963, 0.5504, 0.5121, 0.5504, 1.0, 0.3845, 0.4963, 0.3845, 0.9926, 0.3503, 0.9926, 0.3503, 0.4963, 0.4187, 0.4963, 0.4187, 0.9926, 0.3845, 0.9926, 0.3845, 0.4963, 0.08585, 1.0, 0.08585, 5.795e-08, 0.1048, 0.0, 0.1048, 1.0, 0.1048, 1.0, 0.1048, 0.0, 0.1227, 5.795e-08, 0.1227, 1.0, 0.1227, 1.0, 0.1227, 5.795e-08, 0.1387, 0.0, 0.1387, 1.0, 0.1387, 1.0, 0.1387, 0.0, 0.1524, 0.0, 0.1524, 1.0, 0.4296, 0.0, 0.4296, 1.0, 0.416, 1.0, 0.416, 0.0, 0.416, 0.0, 0.416, 1.0, 0.4, 1.0, 0.4, 0.0, 0.4, 0.0, 0.4, 1.0, 0.3821, 1.0, 0.3821, 0.0, 0.3821, 0.0, 0.3821, 1.0, 0.3632, 1.0, 0.3632, 0.0, 0.3632, 0.0, 0.3632, 1.0, 0.3439, 1.0, 0.3439, 0.0, 0.3439, 0.0, 0.3439, 1.0, 0.325, 1.0, 0.325, 0.0, 0.325, 0.0, 0.325, 1.0, 0.3072, 1.0, 0.3072, 0.0, 0.3072, 0.0, 0.3072, 1.0, 0.2911, 1.0, 0.2911, 0.0, 0.1524, 1.0, 0.1524, 0.0, 0.1661, 5.795e-08, 0.1661, 1.0, 0.1661, 1.0, 0.1661, 5.795e-08, 0.1821, 5.795e-08, 0.1821, 1.0, 0.1821, 1.0, 0.1821, 5.795e-08, 0.2, 5.795e-08, 0.2, 1.0, 0.2, 1.0, 0.2, 5.795e-08, 0.2189, 5.795e-08, 0.2189, 1.0, 0.2189, 1.0, 0.2189, 5.795e-08, 0.2383, 0.0, 0.2383, 1.0, 0.2383, 1.0, 0.2383, 0.0, 0.2572, 0.0, 0.2572, 1.0, 0.2572, 1.0, 0.2572, 0.0, 0.2751, 0.0, 0.2751, 1.0, 0.2751, 1.0, 0.2751, 0.0, 0.2911, 5.795e-08, 0.2911, 1.0, 0.4296, 1.0, 0.4296, 0.0, 0.4457, 0.0, 0.4457, 1.0, 0.4457, 1.0, 0.4457, 0.0, 0.4635, 0.0, 0.4635, 1.0, 0.4635, 1.0, 0.4635, 0.0, 0.4824, 0.0, 0.4824, 1.0, 0.4824, 1.0, 0.4824, 0.0, 0.5017, 0.0, 0.5017, 1.0, 0.5017, 1.0, 0.5017, 0.0, 0.5206, 0.0, 0.5206, 1.0, 0.5206, 1.0, 0.5206, 0.0, 0.5385, 0.0, 0.5385, 1.0, 0.5385, 1.0, 0.5385, 0.0, 0.5545, 0.0, 0.5545, 1.0, 5.077e-08, 1.0, 0.0, 5.795e-08, 0.01366, 5.795e-08, 0.01366, 1.0, 0.01366, 1.0, 0.01366, 5.795e-08, 0.02972, 5.795e-08, 0.02972, 1.0, 0.02972, 1.0, 0.02972, 5.795e-08, 0.04757, 5.795e-08, 0.04757, 1.0, 0.5545, 0.1845, 0.5545, 0.1515, 0.5583, 0.119, 0.5656, 0.08845, 0.5764, 0.06093, 0.59, 0.03753, 0.6061, 0.01915, 0.6239, 0.006475, 0.6428, 1.065e-05, 0.6621, 0.0, 0.681, 0.006444, 0.6988, 0.01909, 0.7149, 0.03747, 0.7285, 0.06085, 0.7392, 0.08835, 0.7466, 0.1189, 0.7504, 0.1514, 0.7504, 0.1844, 0.7466, 0.2169, 0.7392, 0.2475, 0.7285, 0.275, 0.7149, 0.2984, 0.6988, 0.3168, 0.681, 0.3294, 0.6621, 0.3359, 0.6428, 0.3359, 0.6239, 0.3295, 0.6061, 0.3168, 0.59, 0.2984, 0.5764, 0.2751, 0.5656, 0.2476, 0.5583, 0.217, 0.04757, 1.0, 0.04757, 5.795e-08, 0.06653, 0.0, 0.06653, 1.0, 0.06653, 1.0, 0.06653, 0.0, 0.08585, 5.795e-08, 0.08585, 1.0, 0.5545, 0.4874, 0.5583, 0.4549, 0.5656, 0.4244, 0.5764, 0.3968, 0.59, 0.3734, 0.6061, 0.3551, 0.6239, 0.3424, 0.6428, 0.3359, 0.6621, 0.3359, 0.681, 0.3424, 0.6988, 0.355, 0.7149, 0.3734, 0.7285, 0.3968, 0.7392, 0.4243, 0.7466, 0.4548, 0.7504, 0.4873, 0.7504, 0.5203, 0.7466, 0.5528, 0.7392, 0.5834, 0.7285, 0.6109, 0.7149, 0.6343, 0.6988, 0.6527, 0.681, 0.6653, 0.6621, 0.6718, 0.6428, 0.6718, 0.6239, 0.6654, 0.6061, 0.6527, 0.59, 0.6343, 0.5764, 0.611, 0.5656, 0.5835, 0.5583, 0.5529, 0.5545, 0.5205, 0.1752, 0.9926, 0.1752, 0.4963, 0.3503, 0.4963, 0.3503, 0.9926, 0.5909, 0.8843, 0.5909, 0.4963, 0.6314, 0.4963, 0.6314, 0.8843, 0.5909, 0.4963, 0.5909, 0.8843, 0.5504, 0.8843, 0.5504, 0.4963, 0.4526, 0.4963, 0.4526, 0.9926, 0.4187, 0.9926, 0.4187, 0.4963, 0.4526, 0.9926, 0.4526, 0.4963, 0.4865, 0.4963, 0.4865, 0.9926, 0.4526, 0.4963, 0.4526, 0.9926, 0.4526, 0.9926, 0.4526, 0.4963, 0.4526, 0.9926, 0.4526, 0.4963, 0.4526, 0.4963, 0.4526, 0.9926, 0.5909, 0.8843, 0.5909, 0.4963, 0.5909, 0.4963, 0.5909, 0.8843, 0.5909, 0.4963, 0.5909, 0.8843, 0.5909, 0.8843, 0.5909, 0.4963, 1.334e-08, 0.4963, 0.1752, 0.4963, 0.1752, 0.9926, 0.0, 0.9926, 0.7504, 0.4963, 0.3752, 0.4963, 0.3752, 2.313e-08, 0.7504, 0.0, 0.0, 0.4963, 7.114e-08, 0.0, 0.3752, 2.313e-08, 0.3752, 0.4963, 0.4865, 1.0, 0.4865, 0.5121, 0.5184, 0.4963, 0.5184, 0.9842, 0.5184, 0.9842, 0.5184, 0.4963, 0.5504, 0.5121, 0.5504, 1.0, 0.3845, 0.4963, 0.3845, 0.9926, 0.3503, 0.9926, 0.3503, 0.4963, 0.4187, 0.4963, 0.4187, 0.9926, 0.3845, 0.9926, 0.3845, 0.4963, 0.08585, 1.0, 0.08585, 5.795e-08, 0.1048, 0.0, 0.1048, 1.0, 0.1048, 1.0, 0.1048, 0.0, 0.1227, 5.795e-08, 0.1227, 1.0, 0.1227, 1.0, 0.1227, 5.795e-08, 0.1387, 0.0, 0.1387, 1.0, 0.1387, 1.0, 0.1387, 0.0, 0.1524, 0.0, 0.1524, 1.0, 0.4296, 0.0, 0.4296, 1.0, 0.416, 1.0, 0.416, 0.0, 0.416, 0.0, 0.416, 1.0, 0.4, 1.0, 0.4, 0.0, 0.4, 0.0, 0.4, 1.0, 0.3821, 1.0, 0.3821, 0.0, 0.3821, 0.0, 0.3821, 1.0, 0.3632, 1.0, 0.3632, 0.0, 0.3632, 0.0, 0.3632, 1.0, 0.3439, 1.0, 0.3439, 0.0, 0.3439, 0.0, 0.3439, 1.0, 0.325, 1.0, 0.325, 0.0, 0.325, 0.0, 0.325, 1.0, 0.3072, 1.0, 0.3072, 0.0, 0.3072, 0.0, 0.3072, 1.0, 0.2911, 1.0, 0.2911, 0.0, 0.1524, 1.0, 0.1524, 0.0, 0.1661, 5.795e-08, 0.1661, 1.0, 0.1661, 1.0, 0.1661, 5.795e-08, 0.1821, 5.795e-08, 0.1821, 1.0, 0.1821, 1.0, 0.1821, 5.795e-08, 0.2, 5.795e-08, 0.2, 1.0, 0.2, 1.0, 0.2, 5.795e-08, 0.2189, 5.795e-08, 0.2189, 1.0, 0.2189, 1.0, 0.2189, 5.795e-08, 0.2383, 0.0, 0.2383, 1.0, 0.2383, 1.0, 0.2383, 0.0, 0.2572, 0.0, 0.2572, 1.0, 0.2572, 1.0, 0.2572, 0.0, 0.2751, 0.0, 0.2751, 1.0, 0.2751, 1.0, 0.2751, 0.0, 0.2911, 5.795e-08, 0.2911, 1.0, 0.4296, 1.0, 0.4296, 0.0, 0.4457, 0.0, 0.4457, 1.0, 0.4457, 1.0, 0.4457, 0.0, 0.4635, 0.0, 0.4635, 1.0, 0.4635, 1.0, 0.4635, 0.0, 0.4824, 0.0, 0.4824, 1.0, 0.4824, 1.0, 0.4824, 0.0, 0.5017, 0.0, 0.5017, 1.0, 0.5017, 1.0, 0.5017, 0.0, 0.5206, 0.0, 0.5206, 1.0, 0.5206, 1.0, 0.5206, 0.0, 0.5385, 0.0, 0.5385, 1.0, 0.5385, 1.0, 0.5385, 0.0, 0.5545, 0.0, 0.5545, 1.0, 5.077e-08, 1.0, 0.0, 5.795e-08, 0.01366, 5.795e-08, 0.01366, 1.0, 0.01366, 1.0, 0.01366, 5.795e-08, 0.02972, 5.795e-08, 0.02972, 1.0, 0.02972, 1.0, 0.02972, 5.795e-08, 0.04757, 5.795e-08, 0.04757, 1.0, 0.5545, 0.1845, 0.5545, 0.1515, 0.5583, 0.119, 0.5656, 0.08845, 0.5764, 0.06093, 0.59, 0.03753, 0.6061, 0.01915, 0.6239, 0.006475, 0.6428, 1.065e-05, 0.6621, 0.0, 0.681, 0.006444, 0.6988, 0.01909, 0.7149, 0.03747, 0.7285, 0.06085, 0.7392, 0.08835, 0.7466, 0.1189, 0.7504, 0.1514, 0.7504, 0.1844, 0.7466, 0.2169, 0.7392, 0.2475, 0.7285, 0.275, 0.7149, 0.2984, 0.6988, 0.3168, 0.681, 0.3294, 0.6621, 0.3359, 0.6428, 0.3359, 0.6239, 0.3295, 0.6061, 0.3168, 0.59, 0.2984, 0.5764, 0.2751, 0.5656, 0.2476, 0.5583, 0.217, 0.04757, 1.0, 0.04757, 5.795e-08, 0.06653, 0.0, 0.06653, 1.0, 0.06653, 1.0, 0.06653, 0.0, 0.08585, 5.795e-08, 0.08585, 1.0, 0.5545, 0.4874, 0.5583, 0.4549, 0.5656, 0.4244, 0.5764, 0.3968, 0.59, 0.3734, 0.6061, 0.3551, 0.6239, 0.3424, 0.6428, 0.3359, 0.6621, 0.3359, 0.681, 0.3424, 0.6988, 0.355, 0.7149, 0.3734, 0.7285, 0.3968, 0.7392, 0.4243, 0.7466, 0.4548, 0.7504, 0.4873, 0.7504, 0.5203, 0.7466, 0.5528, 0.7392, 0.5834, 0.7285, 0.6109, 0.7149, 0.6343, 0.6988, 0.6527, 0.681, 0.6653, 0.6621, 0.6718, 0.6428, 0.6718, 0.6239, 0.6654, 0.6061, 0.6527, 0.59, 0.6343, 0.5764, 0.611, 0.5656, 0.5835, 0.5583, 0.5529, 0.5545, 0.5205, 0.1752, 0.9926, 0.1752, 0.4963, 0.3503, 0.4963, 0.3503, 0.9926, 0.5909, 0.8843, 0.5909, 0.4963, 0.6314, 0.4963, 0.6314, 0.8843, 0.5909, 0.4963, 0.5909, 0.8843, 0.5504, 0.8843, 0.5504, 0.4963, 0.4526, 0.4963, 0.4526, 0.9926, 0.4187, 0.9926, 0.4187, 0.4963, 0.4526, 0.9926, 0.4526, 0.4963, 0.4865, 0.4963, 0.4865, 0.9926, 0.4526, 0.4963, 0.4526, 0.9926, 0.4526, 0.9926, 0.4526, 0.4963, 0.4526, 0.9926, 0.4526, 0.4963, 0.4526, 0.4963, 0.4526, 0.9926, 0.5909, 0.8843, 0.5909, 0.4963, 0.5909, 0.4963, 0.5909, 0.8843, 0.5909, 0.4963, 0.5909, 0.8843, 0.5909, 0.8843, 0.5909, 0.4963, 1.334e-08, 0.4963, 0.1752, 0.4963, 0.1752, 0.9926, 0.0, 0.9926, 0.7504, 0.4963, 0.3752, 0.4963, 0.3752, 2.313e-08, 0.7504, 0.0, 0.0, 0.4963, 7.114e-08, 0.0, 0.3752, 2.313e-08, 0.3752, 0.4963, 0.4865, 1.0, 0.4865, 0.5121, 0.5184, 0.4963, 0.5184, 0.9842, 0.5184, 0.9842, 0.5184, 0.4963, 0.5504, 0.5121, 0.5504, 1.0, 0.3845, 0.4963, 0.3845, 0.9926, 0.3503, 0.9926, 0.3503, 0.4963, 0.4187, 0.4963, 0.4187, 0.9926, 0.3845, 0.9926, 0.3845, 0.4963, 0.08585, 1.0, 0.08585, 5.795e-08, 0.1048, 0.0, 0.1048, 1.0, 0.1048, 1.0, 0.1048, 0.0, 0.1227, 5.795e-08, 0.1227, 1.0, 0.1227, 1.0, 0.1227, 5.795e-08, 0.1387, 0.0, 0.1387, 1.0, 0.1387, 1.0, 0.1387, 0.0, 0.1524, 0.0, 0.1524, 1.0, 0.4296, 0.0, 0.4296, 1.0, 0.416, 1.0, 0.416, 0.0, 0.416, 0.0, 0.416, 1.0, 0.4, 1.0, 0.4, 0.0, 0.4, 0.0, 0.4, 1.0, 0.3821, 1.0, 0.3821, 0.0, 0.3821, 0.0, 0.3821, 1.0, 0.3632, 1.0, 0.3632, 0.0, 0.3632, 0.0, 0.3632, 1.0, 0.3439, 1.0, 0.3439, 0.0, 0.3439, 0.0, 0.3439, 1.0, 0.325, 1.0, 0.325, 0.0, 0.325, 0.0, 0.325, 1.0, 0.3072, 1.0, 0.3072, 0.0, 0.3072, 0.0, 0.3072, 1.0, 0.2911, 1.0, 0.2911, 0.0, 0.1524, 1.0, 0.1524, 0.0, 0.1661, 5.795e-08, 0.1661, 1.0, 0.1661, 1.0, 0.1661, 5.795e-08, 0.1821, 5.795e-08, 0.1821, 1.0, 0.1821, 1.0, 0.1821, 5.795e-08, 0.2, 5.795e-08, 0.2, 1.0, 0.2, 1.0, 0.2, 5.795e-08, 0.2189, 5.795e-08, 0.2189, 1.0, 0.2189, 1.0, 0.2189, 5.795e-08, 0.2383, 0.0, 0.2383, 1.0, 0.2383, 1.0, 0.2383, 0.0, 0.2572, 0.0, 0.2572, 1.0, 0.2572, 1.0, 0.2572, 0.0, 0.2751, 0.0, 0.2751, 1.0, 0.2751, 1.0, 0.2751, 0.0, 0.2911, 5.795e-08, 0.2911, 1.0, 0.4296, 1.0, 0.4296, 0.0, 0.4457, 0.0, 0.4457, 1.0, 0.4457, 1.0, 0.4457, 0.0, 0.4635, 0.0, 0.4635, 1.0, 0.4635, 1.0, 0.4635, 0.0, 0.4824, 0.0, 0.4824, 1.0, 0.4824, 1.0, 0.4824, 0.0, 0.5017, 0.0, 0.5017, 1.0, 0.5017, 1.0, 0.5017, 0.0, 0.5206, 0.0, 0.5206, 1.0, 0.5206, 1.0, 0.5206, 0.0, 0.5385, 0.0, 0.5385, 1.0, 0.5385, 1.0, 0.5385, 0.0, 0.5545, 0.0, 0.5545, 1.0, 5.077e-08, 1.0, 0.0, 5.795e-08, 0.01366, 5.795e-08, 0.01366, 1.0, 0.01366, 1.0, 0.01366, 5.795e-08, 0.02972, 5.795e-08, 0.02972, 1.0, 0.02972, 1.0, 0.02972, 5.795e-08, 0.04757, 5.795e-08, 0.04757, 1.0, 0.5545, 0.1845, 0.5545, 0.1515, 0.5583, 0.119, 0.5656, 0.08845, 0.5764, 0.06093, 0.59, 0.03753, 0.6061, 0.01915, 0.6239, 0.006475, 0.6428, 1.065e-05, 0.6621, 0.0, 0.681, 0.006444, 0.6988, 0.01909, 0.7149, 0.03747, 0.7285, 0.06085, 0.7392, 0.08835, 0.7466, 0.1189, 0.7504, 0.1514, 0.7504, 0.1844, 0.7466, 0.2169, 0.7392, 0.2475, 0.7285, 0.275, 0.7149, 0.2984, 0.6988, 0.3168, 0.681, 0.3294, 0.6621, 0.3359, 0.6428, 0.3359, 0.6239, 0.3295, 0.6061, 0.3168, 0.59, 0.2984, 0.5764, 0.2751, 0.5656, 0.2476, 0.5583, 0.217, 0.04757, 1.0, 0.04757, 5.795e-08, 0.06653, 0.0, 0.06653, 1.0, 0.06653, 1.0, 0.06653, 0.0, 0.08585, 5.795e-08, 0.08585, 1.0, 0.5545, 0.4874, 0.5583, 0.4549, 0.5656, 0.4244, 0.5764, 0.3968, 0.59, 0.3734, 0.6061, 0.3551, 0.6239, 0.3424, 0.6428, 0.3359, 0.6621, 0.3359, 0.681, 0.3424, 0.6988, 0.355, 0.7149, 0.3734, 0.7285, 0.3968, 0.7392, 0.4243, 0.7466, 0.4548, 0.7504, 0.4873, 0.7504, 0.5203, 0.7466, 0.5528, 0.7392, 0.5834, 0.7285, 0.6109, 0.7149, 0.6343, 0.6988, 0.6527, 0.681, 0.6653, 0.6621, 0.6718, 0.6428, 0.6718, 0.6239, 0.6654, 0.6061, 0.6527, 0.59, 0.6343, 0.5764, 0.611, 0.5656, 0.5835, 0.5583, 0.5529, 0.5545, 0.5205, 0.1752, 0.9926, 0.1752, 0.4963, 0.3503, 0.4963, 0.3503, 0.9926, 0.5909, 0.8843, 0.5909, 0.4963, 0.6314, 0.4963, 0.6314, 0.8843, 0.5909, 0.4963, 0.5909, 0.8843, 0.5504, 0.8843, 0.5504, 0.4963, 0.4526, 0.4963, 0.4526, 0.9926, 0.4187, 0.9926, 0.4187, 0.4963, 0.4526, 0.9926, 0.4526, 0.4963, 0.4865, 0.4963, 0.4865, 0.9926, 0.4526, 0.4963, 0.4526, 0.9926, 0.4526, 0.9926, 0.4526, 0.4963, 0.4526, 0.9926, 0.4526, 0.4963, 0.4526, 0.4963, 0.4526, 0.9926, 0.5909, 0.8843, 0.5909, 0.4963, 0.5909, 0.4963, 0.5909, 0.8843, 0.5909, 0.4963, 0.5909, 0.8843, 0.5909, 0.8843, 0.5909, 0.4963, 1.334e-08, 0.4963, 0.1752, 0.4963, 0.1752, 0.9926, 0.0, 0.9926, 0.7504, 0.4963, 0.3752, 0.4963, 0.3752, 2.313e-08, 0.7504, 0.0, 0.0, 0.4963, 7.114e-08, 0.0, 0.3752, 2.313e-08, 0.3752, 0.4963, 0.4865, 1.0, 0.4865, 0.5121, 0.5184, 0.4963, 0.5184, 0.9842, 0.5184, 0.9842, 0.5184, 0.4963, 0.5504, 0.5121, 0.5504, 1.0, 0.3845, 0.4963, 0.3845, 0.9926, 0.3503, 0.9926, 0.3503, 0.4963, 0.4187, 0.4963, 0.4187, 0.9926, 0.3845, 0.9926, 0.3845, 0.4963, 0.08585, 1.0, 0.08585, 5.795e-08, 0.1048, 0.0, 0.1048, 1.0, 0.1048, 1.0, 0.1048, 0.0, 0.1227, 5.795e-08, 0.1227, 1.0, 0.1227, 1.0, 0.1227, 5.795e-08, 0.1387, 0.0, 0.1387, 1.0, 0.1387, 1.0, 0.1387, 0.0, 0.1524, 0.0, 0.1524, 1.0, 0.4296, 0.0, 0.4296, 1.0, 0.416, 1.0, 0.416, 0.0, 0.416, 0.0, 0.416, 1.0, 0.4, 1.0, 0.4, 0.0, 0.4, 0.0, 0.4, 1.0, 0.3821, 1.0, 0.3821, 0.0, 0.3821, 0.0, 0.3821, 1.0, 0.3632, 1.0, 0.3632, 0.0, 0.3632, 0.0, 0.3632, 1.0, 0.3439, 1.0, 0.3439, 0.0, 0.3439, 0.0, 0.3439, 1.0, 0.325, 1.0, 0.325, 0.0, 0.325, 0.0, 0.325, 1.0, 0.3072, 1.0, 0.3072, 0.0, 0.3072, 0.0, 0.3072, 1.0, 0.2911, 1.0, 0.2911, 0.0, 0.1524, 1.0, 0.1524, 0.0, 0.1661, 5.795e-08, 0.1661, 1.0, 0.1661, 1.0, 0.1661, 5.795e-08, 0.1821, 5.795e-08, 0.1821, 1.0, 0.1821, 1.0, 0.1821, 5.795e-08, 0.2, 5.795e-08, 0.2, 1.0, 0.2, 1.0, 0.2, 5.795e-08, 0.2189, 5.795e-08, 0.2189, 1.0, 0.2189, 1.0, 0.2189, 5.795e-08, 0.2383, 0.0, 0.2383, 1.0, 0.2383, 1.0, 0.2383, 0.0, 0.2572, 0.0, 0.2572, 1.0, 0.2572, 1.0, 0.2572, 0.0, 0.2751, 0.0, 0.2751, 1.0, 0.2751, 1.0, 0.2751, 0.0, 0.2911, 5.795e-08, 0.2911, 1.0, 0.4296, 1.0, 0.4296, 0.0, 0.4457, 0.0, 0.4457, 1.0, 0.4457, 1.0, 0.4457, 0.0, 0.4635, 0.0, 0.4635, 1.0, 0.4635, 1.0, 0.4635, 0.0, 0.4824, 0.0, 0.4824, 1.0, 0.4824, 1.0, 0.4824, 0.0, 0.5017, 0.0, 0.5017, 1.0, 0.5017, 1.0, 0.5017, 0.0, 0.5206, 0.0, 0.5206, 1.0, 0.5206, 1.0, 0.5206, 0.0, 0.5385, 0.0, 0.5385, 1.0, 0.5385, 1.0, 0.5385, 0.0, 0.5545, 0.0, 0.5545, 1.0, 5.077e-08, 1.0, 0.0, 5.795e-08, 0.01366, 5.795e-08, 0.01366, 1.0, 0.01366, 1.0, 0.01366, 5.795e-08, 0.02972, 5.795e-08, 0.02972, 1.0, 0.02972, 1.0, 0.02972, 5.795e-08, 0.04757, 5.795e-08, 0.04757, 1.0, 0.5545, 0.1845, 0.5545, 0.1515, 0.5583, 0.119, 0.5656, 0.08845, 0.5764, 0.06093, 0.59, 0.03753, 0.6061, 0.01915, 0.6239, 0.006475, 0.6428, 1.065e-05, 0.6621, 0.0, 0.681, 0.006444, 0.6988, 0.01909, 0.7149, 0.03747, 0.7285, 0.06085, 0.7392, 0.08835, 0.7466, 0.1189, 0.7504, 0.1514, 0.7504, 0.1844, 0.7466, 0.2169, 0.7392, 0.2475, 0.7285, 0.275, 0.7149, 0.2984, 0.6988, 0.3168, 0.681, 0.3294, 0.6621, 0.3359, 0.6428, 0.3359, 0.6239, 0.3295, 0.6061, 0.3168, 0.59, 0.2984, 0.5764, 0.2751, 0.5656, 0.2476, 0.5583, 0.217, 0.04757, 1.0, 0.04757, 5.795e-08, 0.06653, 0.0, 0.06653, 1.0, 0.06653, 1.0, 0.06653, 0.0, 0.08585, 5.795e-08, 0.08585, 1.0, 0.5545, 0.4874, 0.5583, 0.4549, 0.5656, 0.4244, 0.5764, 0.3968, 0.59, 0.3734, 0.6061, 0.3551, 0.6239, 0.3424, 0.6428, 0.3359, 0.6621, 0.3359, 0.681, 0.3424, 0.6988, 0.355, 0.7149, 0.3734, 0.7285, 0.3968, 0.7392, 0.4243, 0.7466, 0.4548, 0.7504, 0.4873, 0.7504, 0.5203, 0.7466, 0.5528, 0.7392, 0.5834, 0.7285, 0.6109, 0.7149, 0.6343, 0.6988, 0.6527, 0.681, 0.6653, 0.6621, 0.6718, 0.6428, 0.6718, 0.6239, 0.6654, 0.6061, 0.6527, 0.59, 0.6343, 0.5764, 0.611, 0.5656, 0.5835, 0.5583, 0.5529, 0.5545, 0.5205, 0.1752, 0.9926, 0.1752, 0.4963, 0.3503, 0.4963, 0.3503, 0.9926, 0.5909, 0.8843, 0.5909, 0.4963, 0.6314, 0.4963, 0.6314, 0.8843, 0.5909, 0.4963, 0.5909, 0.8843, 0.5504, 0.8843, 0.5504, 0.4963, 0.4526, 0.4963, 0.4526, 0.9926, 0.4187, 0.9926, 0.4187, 0.4963, 0.4526, 0.9926, 0.4526, 0.4963, 0.4865, 0.4963, 0.4865, 0.9926, 0.4526, 0.4963, 0.4526, 0.9926, 0.4526, 0.9926, 0.4526, 0.4963, 0.4526, 0.9926, 0.4526, 0.4963, 0.4526, 0.4963, 0.4526, 0.9926, 0.5909, 0.8843, 0.5909, 0.4963, 0.5909, 0.4963, 0.5909, 0.8843, 0.5909, 0.4963, 0.5909, 0.8843, 0.5909, 0.8843, 0.5909, 0.4963, 1.334e-08, 0.4963, 0.1752, 0.4963, 0.1752, 0.9926, 0.0, 0.9926, 0.7504, 0.4963, 0.3752, 0.4963, 0.3752, 2.313e-08, 0.7504, 0.0, 0.0, 0.4963, 7.114e-08, 0.0, 0.3752, 2.313e-08, 0.3752, 0.4963, 0.4865, 1.0, 0.4865, 0.5121, 0.5184, 0.4963, 0.5184, 0.9842, 0.5184, 0.9842, 0.5184, 0.4963, 0.5504, 0.5121, 0.5504, 1.0, 0.3845, 0.4963, 0.3845, 0.9926, 0.3503, 0.9926, 0.3503, 0.4963, 0.4187, 0.4963, 0.4187, 0.9926, 0.3845, 0.9926, 0.3845, 0.4963, 0.08585, 1.0, 0.08585, 5.795e-08, 0.1048, 0.0, 0.1048, 1.0, 0.1048, 1.0, 0.1048, 0.0, 0.1227, 5.795e-08, 0.1227, 1.0, 0.1227, 1.0, 0.1227, 5.795e-08, 0.1387, 0.0, 0.1387, 1.0, 0.1387, 1.0, 0.1387, 0.0, 0.1524, 0.0, 0.1524, 1.0, 0.4296, 0.0, 0.4296, 1.0, 0.416, 1.0, 0.416, 0.0, 0.416, 0.0, 0.416, 1.0, 0.4, 1.0, 0.4, 0.0, 0.4, 0.0, 0.4, 1.0, 0.3821, 1.0, 0.3821, 0.0, 0.3821, 0.0, 0.3821, 1.0, 0.3632, 1.0, 0.3632, 0.0, 0.3632, 0.0, 0.3632, 1.0, 0.3439, 1.0, 0.3439, 0.0, 0.3439, 0.0, 0.3439, 1.0, 0.325, 1.0, 0.325, 0.0, 0.325, 0.0, 0.325, 1.0, 0.3072, 1.0, 0.3072, 0.0, 0.3072, 0.0, 0.3072, 1.0, 0.2911, 1.0, 0.2911, 0.0, 0.1524, 1.0, 0.1524, 0.0, 0.1661, 5.795e-08, 0.1661, 1.0, 0.1661, 1.0, 0.1661, 5.795e-08, 0.1821, 5.795e-08, 0.1821, 1.0, 0.1821, 1.0, 0.1821, 5.795e-08, 0.2, 5.795e-08, 0.2, 1.0, 0.2, 1.0, 0.2, 5.795e-08, 0.2189, 5.795e-08, 0.2189, 1.0, 0.2189, 1.0, 0.2189, 5.795e-08, 0.2383, 0.0, 0.2383, 1.0, 0.2383, 1.0, 0.2383, 0.0, 0.2572, 0.0, 0.2572, 1.0, 0.2572, 1.0, 0.2572, 0.0, 0.2751, 0.0, 0.2751, 1.0, 0.2751, 1.0, 0.2751, 0.0, 0.2911, 5.795e-08, 0.2911, 1.0, 0.4296, 1.0, 0.4296, 0.0, 0.4457, 0.0, 0.4457, 1.0, 0.4457, 1.0, 0.4457, 0.0, 0.4635, 0.0, 0.4635, 1.0, 0.4635, 1.0, 0.4635, 0.0, 0.4824, 0.0, 0.4824, 1.0, 0.4824, 1.0, 0.4824, 0.0, 0.5017, 0.0, 0.5017, 1.0, 0.5017, 1.0, 0.5017, 0.0, 0.5206, 0.0, 0.5206, 1.0, 0.5206, 1.0, 0.5206, 0.0, 0.5385, 0.0, 0.5385, 1.0, 0.5385, 1.0, 0.5385, 0.0, 0.5545, 0.0, 0.5545, 1.0, 5.077e-08, 1.0, 0.0, 5.795e-08, 0.01366, 5.795e-08, 0.01366, 1.0, 0.01366, 1.0, 0.01366, 5.795e-08, 0.02972, 5.795e-08, 0.02972, 1.0, 0.02972, 1.0, 0.02972, 5.795e-08, 0.04757, 5.795e-08, 0.04757, 1.0, 0.5545, 0.1845, 0.5545, 0.1515, 0.5583, 0.119, 0.5656, 0.08845, 0.5764, 0.06093, 0.59, 0.03753, 0.6061, 0.01915, 0.6239, 0.006475, 0.6428, 1.065e-05, 0.6621, 0.0, 0.681, 0.006444, 0.6988, 0.01909, 0.7149, 0.03747, 0.7285, 0.06085, 0.7392, 0.08835, 0.7466, 0.1189, 0.7504, 0.1514, 0.7504, 0.1844, 0.7466, 0.2169, 0.7392, 0.2475, 0.7285, 0.275, 0.7149, 0.2984, 0.6988, 0.3168, 0.681, 0.3294, 0.6621, 0.3359, 0.6428, 0.3359, 0.6239, 0.3295, 0.6061, 0.3168, 0.59, 0.2984, 0.5764, 0.2751, 0.5656, 0.2476, 0.5583, 0.217, 0.04757, 1.0, 0.04757, 5.795e-08, 0.06653, 0.0, 0.06653, 1.0, 0.06653, 1.0, 0.06653, 0.0, 0.08585, 5.795e-08, 0.08585, 1.0, 0.5545, 0.4874, 0.5583, 0.4549, 0.5656, 0.4244, 0.5764, 0.3968, 0.59, 0.3734, 0.6061, 0.3551, 0.6239, 0.3424, 0.6428, 0.3359, 0.6621, 0.3359, 0.681, 0.3424, 0.6988, 0.355, 0.7149, 0.3734, 0.7285, 0.3968, 0.7392, 0.4243, 0.7466, 0.4548, 0.7504, 0.4873, 0.7504, 0.5203, 0.7466, 0.5528, 0.7392, 0.5834, 0.7285, 0.6109, 0.7149, 0.6343, 0.6988, 0.6527, 0.681, 0.6653, 0.6621, 0.6718, 0.6428, 0.6718, 0.6239, 0.6654, 0.6061, 0.6527, 0.59, 0.6343, 0.5764, 0.611, 0.5656, 0.5835, 0.5583, 0.5529, 0.5545, 0.5205, 0.1752, 0.9926, 0.1752, 0.4963, 0.3503, 0.4963, 0.3503, 0.9926, 0.5909, 0.8843, 0.5909, 0.4963, 0.6314, 0.4963, 0.6314, 0.8843, 0.5909, 0.4963, 0.5909, 0.8843, 0.5504, 0.8843, 0.5504, 0.4963, 0.4526, 0.4963, 0.4526, 0.9926, 0.4187, 0.9926, 0.4187, 0.4963, 0.4526, 0.9926, 0.4526, 0.4963, 0.4865, 0.4963, 0.4865, 0.9926, 0.4526, 0.4963, 0.4526, 0.9926, 0.4526, 0.9926, 0.4526, 0.4963, 0.4526, 0.9926, 0.4526, 0.4963, 0.4526, 0.4963, 0.4526, 0.9926, 0.5909, 0.8843, 0.5909, 0.4963, 0.5909, 0.4963, 0.5909, 0.8843, 0.5909, 0.4963, 0.5909, 0.8843, 0.5909, 0.8843, 0.5909, 0.4963, 1.334e-08, 0.4963, 0.1752, 0.4963, 0.1752, 0.9926, 0.0, 0.9926, 0.7504, 0.4963, 0.3752, 0.4963, 0.3752, 2.313e-08, 0.7504, 0.0, 0.0, 0.4963, 7.114e-08, 0.0, 0.3752, 2.313e-08, 0.3752, 0.4963, 0.4865, 1.0, 0.4865, 0.5121, 0.5184, 0.4963, 0.5184, 0.9842, 0.5184, 0.9842, 0.5184, 0.4963, 0.5504, 0.5121, 0.5504, 1.0, 0.3845, 0.4963, 0.3845, 0.9926, 0.3503, 0.9926, 0.3503, 0.4963, 0.4187, 0.4963, 0.4187, 0.9926, 0.3845, 0.9926, 0.3845, 0.4963, 0.08585, 1.0, 0.08585, 5.795e-08, 0.1048, 0.0, 0.1048, 1.0, 0.1048, 1.0, 0.1048, 0.0, 0.1227, 5.795e-08, 0.1227, 1.0, 0.1227, 1.0, 0.1227, 5.795e-08, 0.1387, 0.0, 0.1387, 1.0, 0.1387, 1.0, 0.1387, 0.0, 0.1524, 0.0, 0.1524, 1.0, 0.4296, 0.0, 0.4296, 1.0, 0.416, 1.0, 0.416, 0.0, 0.416, 0.0, 0.416, 1.0, 0.4, 1.0, 0.4, 0.0, 0.4, 0.0, 0.4, 1.0, 0.3821, 1.0, 0.3821, 0.0, 0.3821, 0.0, 0.3821, 1.0, 0.3632, 1.0, 0.3632, 0.0, 0.3632, 0.0, 0.3632, 1.0, 0.3439, 1.0, 0.3439, 0.0, 0.3439, 0.0, 0.3439, 1.0, 0.325, 1.0, 0.325, 0.0, 0.325, 0.0, 0.325, 1.0, 0.3072, 1.0, 0.3072, 0.0, 0.3072, 0.0, 0.3072, 1.0, 0.2911, 1.0, 0.2911, 0.0, 0.1524, 1.0, 0.1524, 0.0, 0.1661, 5.795e-08, 0.1661, 1.0, 0.1661, 1.0, 0.1661, 5.795e-08, 0.1821, 5.795e-08, 0.1821, 1.0, 0.1821, 1.0, 0.1821, 5.795e-08, 0.2, 5.795e-08, 0.2, 1.0, 0.2, 1.0, 0.2, 5.795e-08, 0.2189, 5.795e-08, 0.2189, 1.0, 0.2189, 1.0, 0.2189, 5.795e-08, 0.2383, 0.0, 0.2383, 1.0, 0.2383, 1.0, 0.2383, 0.0, 0.2572, 0.0, 0.2572, 1.0, 0.2572, 1.0, 0.2572, 0.0, 0.2751, 0.0, 0.2751, 1.0, 0.2751, 1.0, 0.2751, 0.0, 0.2911, 5.795e-08, 0.2911, 1.0, 0.4296, 1.0, 0.4296, 0.0, 0.4457, 0.0, 0.4457, 1.0, 0.4457, 1.0, 0.4457, 0.0, 0.4635, 0.0, 0.4635, 1.0, 0.4635, 1.0, 0.4635, 0.0, 0.4824, 0.0, 0.4824, 1.0, 0.4824, 1.0, 0.4824, 0.0, 0.5017, 0.0, 0.5017, 1.0, 0.5017, 1.0, 0.5017, 0.0, 0.5206, 0.0, 0.5206, 1.0, 0.5206, 1.0, 0.5206, 0.0, 0.5385, 0.0, 0.5385, 1.0, 0.5385, 1.0, 0.5385, 0.0, 0.5545, 0.0, 0.5545, 1.0, 5.077e-08, 1.0, 0.0, 5.795e-08, 0.01366, 5.795e-08, 0.01366, 1.0, 0.01366, 1.0, 0.01366, 5.795e-08, 0.02972, 5.795e-08, 0.02972, 1.0, 0.02972, 1.0, 0.02972, 5.795e-08, 0.04757, 5.795e-08, 0.04757, 1.0, 0.5545, 0.1845, 0.5545, 0.1515, 0.5583, 0.119, 0.5656, 0.08845, 0.5764, 0.06093, 0.59, 0.03753, 0.6061, 0.01915, 0.6239, 0.006475, 0.6428, 1.065e-05, 0.6621, 0.0, 0.681, 0.006444, 0.6988, 0.01909, 0.7149, 0.03747, 0.7285, 0.06085, 0.7392, 0.08835, 0.7466, 0.1189, 0.7504, 0.1514, 0.7504, 0.1844, 0.7466, 0.2169, 0.7392, 0.2475, 0.7285, 0.275, 0.7149, 0.2984, 0.6988, 0.3168, 0.681, 0.3294, 0.6621, 0.3359, 0.6428, 0.3359, 0.6239, 0.3295, 0.6061, 0.3168, 0.59, 0.2984, 0.5764, 0.2751, 0.5656, 0.2476, 0.5583, 0.217, 0.04757, 1.0, 0.04757, 5.795e-08, 0.06653, 0.0, 0.06653, 1.0, 0.06653, 1.0, 0.06653, 0.0, 0.08585, 5.795e-08, 0.08585, 1.0, 0.5545, 0.4874, 0.5583, 0.4549, 0.5656, 0.4244, 0.5764, 0.3968, 0.59, 0.3734, 0.6061, 0.3551, 0.6239, 0.3424, 0.6428, 0.3359, 0.6621, 0.3359, 0.681, 0.3424, 0.6988, 0.355, 0.7149, 0.3734, 0.7285, 0.3968, 0.7392, 0.4243, 0.7466, 0.4548, 0.7504, 0.4873, 0.7504, 0.5203, 0.7466, 0.5528, 0.7392, 0.5834, 0.7285, 0.6109, 0.7149, 0.6343, 0.6988, 0.6527, 0.681, 0.6653, 0.6621, 0.6718, 0.6428, 0.6718, 0.6239, 0.6654, 0.6061, 0.6527, 0.59, 0.6343, 0.5764, 0.611, 0.5656, 0.5835, 0.5583, 0.5529, 0.5545, 0.5205])
me_plane_018.materials.append(mat_material_003)
me_plane_018.use_remesh_preserve_volume = False
me_plane_018.use_remesh_preserve_attributes = False
me_plane_018.use_mirror_vertex_groups = False
me_plane_018.update()
me_plane = bpy.data.meshes.new('Plane')
me_plane.from_pydata([], [], [])
_uv = me_plane.uv_layers.new(name='UVMap')
_uv.uv.foreach_set('vector', [])
me_plane.materials.append(mat_material_001)
me_plane.use_remesh_preserve_volume = False
me_plane.use_remesh_preserve_attributes = False
me_plane.use_mirror_vertex_groups = False
me_plane.update()

# ---- objects
ob_plane_023 = bpy.data.objects.new('Plane.023', me_plane_041)
ob_plane_022 = bpy.data.objects.new('Plane.022', me_plane_040)
ob_plane_003 = bpy.data.objects.new('Plane.003', me_plane_018)
ob_plane = bpy.data.objects.new('Plane', me_plane)
ob_camera = bpy.data.objects.new('Camera', cam_camera)

# ---- transforms, parenting, visibility, modifiers, constraints
ob_plane_023.location = (-0.6413, -5.367, 3.235)
ob_plane_023.rotation_euler = (0.0, 1.571, 0.0)
ob_plane_023.scale = (2.98, 1.0, 1.647)
ob_plane_023.show_instancer_for_render = False
ob_plane_023.lineart.crease_threshold = 0.0
ob_plane_022.location = (-0.6638, -5.367, 3.235)
ob_plane_022.rotation_euler = (0.0, 1.571, 0.0)
ob_plane_022.scale = (2.98, 1.0, 1.647)
ob_plane_022.show_instancer_for_render = False
ob_plane_022.lineart.crease_threshold = 0.0
ob_plane_003.location = (-0.2883, 2.198, 1.2)
ob_plane_003.rotation_euler = (0.0, 1.571, 0.3281)
ob_plane_003.scale = (0.7089, 0.7812, 0.42)
ob_plane_003.lineart.crease_threshold = 0.0
ob_plane.location = (-0.6638, -5.367, 3.235)
ob_plane.rotation_euler = (0.0, 1.571, 0.0)
ob_plane.scale = (2.98, 1.0, 1.647)
ob_plane.hide_viewport = True
ob_plane.show_instancer_for_render = False
ob_plane.lineart.crease_threshold = 0.0
ob_camera.location = (7.481, -6.508, 5.344)
ob_camera.rotation_euler = (1.109, 0.0, 0.8149)
ob_camera.lock_rotations_4d = False
ob_camera.empty_display_type = 'ARROWS'
ob_camera.color = (0.0, 0.0, 0.0, 0.0)
ob_camera.hide_viewport = True
ob_camera.display_type = 'WIRE'
ob_camera.lineart.crease_threshold = 0.0

# ---- collection membership
col_collection_1.objects.link(ob_plane_023)
col_collection_1.objects.link(ob_plane_022)
col_collection_1.objects.link(ob_plane_003)
col_collection_1.objects.link(ob_plane)
col_collection_1.objects.link(ob_camera)

# ---- scene / render settings (as saved in the file)
scene.camera = ob_camera
scene.frame_start = 1; scene.frame_end = 250; scene.frame_set(1)
scene.render.engine = 'BLENDER_EEVEE_NEXT'
scene.render.resolution_percentage = 50
scene.render.dither_intensity = 0.0
scene.cycles.use_denoising = False
scene.cycles.samples = 128
scene.cycles.sampling_pattern = 'TABULATED_SOBOL'
scene.cycles.use_adaptive_sampling = False
scene.cycles.use_light_tree = False
scene.cycles.blur_glossy = 0.0
scene.cycles.sample_clamp_indirect = 0.0
scene.view_settings.view_transform = 'Standard'
bpy.context.view_layer.update()

# ---- added for rendering (the .blend has no usable light): sun
light_auto_sun = bpy.data.lights.new('AutoSun', 'SUN')
light_auto_sun.energy = 3.0
light_auto_sun.angle = 0.0523599
ob_auto_sun = bpy.data.objects.new('AutoSun', light_auto_sun)
scene.collection.objects.link(ob_auto_sun)
ob_auto_sun.rotation_euler = (0.872665, 0.174533, 0.523599)
bpy.context.view_layer.update()
